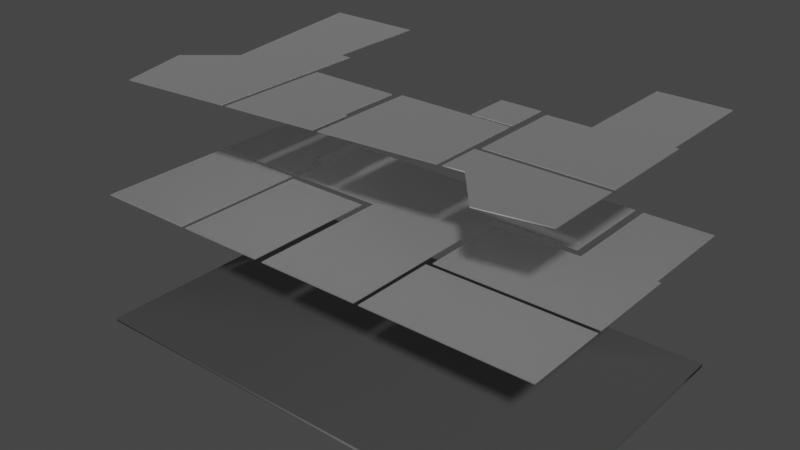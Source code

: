 # Source: floor.blend  (saved by Blender 2.90.8; exported with 4.5.12 LTS)
import bpy
from mathutils import Matrix  # noqa: F401  (used for matrix-valued properties, if any)

bpy.ops.wm.read_factory_settings(use_empty=True)
scene = bpy.context.scene
scene.name = 'Scene'

# ---- collections
col_collection = bpy.data.collections.new('Collection'); scene.collection.children.link(col_collection)

# ---- materials (node trees are filled in below, after node groups)
mat_wood = bpy.data.materials.new('Wood')
mat_wood.use_transparent_shadow = False
mat_wood.diffuse_color = (0.9804, 0.9804, 0.9804, 1.0)
mat_wood.roughness = 0.5528
mat_wood.specular_intensity = 1.0
mat_wood.metallic = 1.0
mat_concrete = bpy.data.materials.new('Concrete')
mat_concrete.use_transparent_shadow = False
mat_concrete.diffuse_color = (0.2784, 0.2784, 0.2784, 1.0)
mat_concrete.roughness = 0.5528
mat_concrete.specular_intensity = 1.0
mat_concrete.metallic = 0.9199

# ---- material node trees
mat_wood.use_nodes = True; mat_wood.node_tree.nodes.clear()
_N = mat_wood.node_tree.nodes; _L = mat_wood.node_tree.links
n0 = _N.new('ShaderNodeBsdfPrincipled'); n0.name = 'Principled BSDF'; n0.location = (10, 300)
n0.distribution = 'GGX'
n0.subsurface_method = 'BURLEY'
n0.inputs[0].default_value = (0.9804, 0.9804, 0.9804, 1.0)
n0.inputs[1].default_value = 1.0
n0.inputs[2].default_value = 0.5528
n0.inputs[3].default_value = 1.45
n0.inputs[13].default_value = 1.0
n0.inputs[27].default_value = (0.0, 0.0, 0.0, 1.0)
n0.inputs[28].default_value = 1.0
n1 = _N.new('ShaderNodeOutputMaterial'); n1.name = 'Material Output'; n1.location = (300, 300)
n2 = _N.new('ShaderNodeNormalMap'); n2.name = 'Normal Map'; n2.location = (-300, -300)
n2.label = 'Normal/Map'
_L.new(n0.outputs[0], n1.inputs[0])
_L.new(n2.outputs[0], n0.inputs[5])
n1.is_active_output = True
mat_concrete.use_nodes = True; mat_concrete.node_tree.nodes.clear()
_N = mat_concrete.node_tree.nodes; _L = mat_concrete.node_tree.links
n0 = _N.new('ShaderNodeBsdfPrincipled'); n0.name = 'Principled BSDF'; n0.location = (10, 300)
n0.distribution = 'GGX'
n0.subsurface_method = 'BURLEY'
n0.inputs[0].default_value = (0.2784, 0.2784, 0.2784, 1.0)
n0.inputs[1].default_value = 0.9199
n0.inputs[2].default_value = 0.5528
n0.inputs[3].default_value = 1.45
n0.inputs[13].default_value = 1.0
n0.inputs[27].default_value = (0.0, 0.0, 0.0, 1.0)
n0.inputs[28].default_value = 1.0
n1 = _N.new('ShaderNodeOutputMaterial'); n1.name = 'Material Output'; n1.location = (300, 300)
n2 = _N.new('ShaderNodeNormalMap'); n2.name = 'Normal Map'; n2.location = (-300, -300)
n2.label = 'Normal/Map'
_L.new(n0.outputs[0], n1.inputs[0])
_L.new(n2.outputs[0], n0.inputs[5])
n1.is_active_output = True

# ---- world
world_world = bpy.data.worlds.new('World'); scene.world = world_world
world_world.use_nodes = True; world_world.node_tree.nodes.clear()
_N = world_world.node_tree.nodes; _L = world_world.node_tree.links
n0 = _N.new('ShaderNodeOutputWorld'); n0.name = 'World Output'; n0.location = (300, 300)
n1 = _N.new('ShaderNodeBackground'); n1.name = 'Background'; n1.location = (10, 300)
n1.inputs[0].default_value = (0.05088, 0.05088, 0.05088, 1.0)
_L.new(n1.outputs[0], n0.inputs[0])
n0.is_active_output = True
world_world.color = (0.05088, 0.05088, 0.05088)
world_world.use_sun_shadow = False
world_world.sun_shadow_jitter_overblur = 0.0

# ---- meshes
me_object_1 = bpy.data.meshes.new('Object_1')
me_object_1.from_pydata([(29.41, 18.7, 15.82), (29.41, 18.7, 15.84), (31.53, 18.7, 15.82), (31.53, 18.7, 15.84), (31.53, 18.7, 15.82), (31.53, 18.7, 15.84), (31.53, 21.08, 15.82), (31.53, 21.08, 15.84), (31.53, 21.08, 15.82), (31.53, 21.08, 15.84), (29.03, 21.08, 15.82), (29.03, 21.08, 15.84), (29.03, 21.08, 15.82), (29.03, 21.08, 15.84), (29.03, 19.85, 15.82), (29.03, 19.85, 15.84), (29.03, 19.85, 15.82), (29.03, 19.85, 15.84), (24.62, 19.85, 15.82), (24.62, 19.85, 15.84), (24.62, 19.85, 15.82), (24.62, 19.85, 15.84), (24.62, 17.65, 15.82), (24.62, 17.65, 15.84), (24.62, 17.65, 15.82), (24.62, 17.65, 15.84), (26.94, 17.65, 15.82), (26.94, 17.65, 15.84), (26.94, 17.65, 15.82), (26.94, 17.65, 15.84), (26.94, 14.21, 15.82), (26.94, 14.21, 15.84), (26.94, 14.21, 15.82), (26.94, 14.21, 15.84), (29.41, 14.21, 15.82), (29.41, 14.21, 15.84), (29.41, 14.21, 15.82), (29.41, 14.21, 15.84), (29.41, 18.7, 15.82), (29.41, 18.7, 15.84), (31.53, 21.08, 15.82), (29.41, 18.7, 15.82), (31.53, 18.7, 15.82), (29.03, 21.08, 15.82), (29.03, 19.85, 15.82), (24.62, 19.85, 15.82), (24.62, 17.65, 15.82), (26.94, 17.65, 15.82), (26.94, 14.21, 15.82), (29.41, 14.21, 15.82), (31.53, 21.08, 15.84), (29.41, 18.7, 15.84), (31.53, 18.7, 15.84), (29.03, 21.08, 15.84), (29.03, 19.85, 15.84), (24.62, 19.85, 15.84), (24.62, 17.65, 15.84), (26.94, 17.65, 15.84), (26.94, 14.21, 15.84), (29.41, 14.21, 15.84)], [], [(1, 0, 2, 3), (5, 4, 6, 7), (9, 8, 10, 11), (13, 12, 14, 15), (17, 16, 18, 19), (21, 20, 22, 23), (25, 24, 26, 27), (29, 28, 30, 31), (33, 32, 34, 35), (37, 36, 38, 39), (42, 44, 43, 40), (42, 41, 44), (49, 48, 47, 41), (47, 45, 44), (45, 47, 46), (44, 41, 47), (52, 50, 53, 54), (52, 54, 51), (59, 51, 57, 58), (57, 54, 55), (55, 56, 57), (54, 57, 51)])
me_object_1.polygons.foreach_set('use_smooth', [True] * 22)
_uv = me_object_1.uv_layers.new(name='UVMap')
_uv.uv.foreach_set('vector', [0.4985, 0.008708, 0.4985, 0.00762, 0.6524, 0.00762, 0.6524, 0.008708, 0.4985, 0.001089, 0.4985, 0.0, 0.6713, 0.0, 0.6713, 0.001089, 0.4985, 0.003266, 0.4985, 0.002177, 0.68, 0.002177, 0.68, 0.003266, 0.4985, 0.00762, 0.4985, 0.006531, 0.5878, 0.006531, 0.5878, 0.00762, 0.4985, 0.005443, 0.4985, 0.004354, 0.8186, 0.004354, 0.8186, 0.005443, 0.4985, 0.009797, 0.4985, 0.008708, 0.6582, 0.008708, 0.6582, 0.009797, 0.4985, 0.01089, 0.4985, 0.009797, 0.6665, 0.009797, 0.6665, 0.01089, 0.4985, 0.004354, 0.4985, 0.003266, 0.7482, 0.003266, 0.7482, 0.004354, 0.4985, 0.002177, 0.4985, 0.001089, 0.6781, 0.001089, 0.6781, 0.002177, 0.4985, 0.006531, 0.4985, 0.005443, 0.8244, 0.005443, 0.8244, 0.006531, 0.4985, 0.1831, 0.6794, 0.09986, 0.6794, 0.01089, 0.4985, 0.01089, 0.4985, 0.1831, 0.6519, 0.1831, 0.6794, 0.09986, 0.6519, 0.508, 0.831, 0.508, 0.831, 0.2591, 0.6519, 0.1831, 0.831, 0.2591, 0.9985, 0.09986, 0.6794, 0.09986, 0.9985, 0.09986, 0.831, 0.2591, 0.9985, 0.2591, 0.6794, 0.09986, 0.6519, 0.1831, 0.831, 0.2591, 0.3248, 0.0, 0.4971, 0.0, 0.4971, 0.1814, 0.4081, 0.1814, 0.3248, 0.0, 0.4081, 0.1814, 0.3248, 0.1539, 0.0, 0.1539, 0.3248, 0.1539, 0.2489, 0.3335, 0.0, 0.3335, 0.2489, 0.3335, 0.4081, 0.1814, 0.4081, 0.5015, 0.4081, 0.5015, 0.2489, 0.5015, 0.2489, 0.3335, 0.4081, 0.1814, 0.2489, 0.3335, 0.3248, 0.1539])
me_object_1.materials.append(mat_wood)
me_object_1.use_remesh_fix_poles = True
me_object_1.use_remesh_preserve_attributes = False
me_object_1.use_mirror_vertex_groups = False
me_object_1.update()
me_object_1.normals_split_custom_set([tuple(v) for v in zip(*[iter([0.0, -1.0, 0.0, 0.0, -1.0, 0.0, 0.0, -1.0, 0.0, 0.0, -1.0, 0.0, 1.0, 0.0, 0.0, 1.0, 0.0, 0.0, 1.0, 0.0, 0.0, 1.0, 0.0, 0.0, 0.0, 1.0, 0.0, 0.0, 1.0, 0.0, 0.0, 1.0, 0.0, 0.0, 1.0, 0.0, -1.0, 0.0, 0.0, -1.0, 0.0, 0.0, -1.0, 0.0, 0.0, -1.0, 0.0, 0.0, 0.0, 1.0, 0.0, 0.0, 1.0, 0.0, 0.0, 1.0, 0.0, 0.0, 1.0, 0.0, -1.0, 0.0, 0.0, -1.0, 0.0, 0.0, -1.0, 0.0, 0.0, -1.0, 0.0, 0.0, 0.0, -1.0, 0.0, 0.0, -1.0, 0.0, 0.0, -1.0, 0.0, 0.0, -1.0, 0.0, -1.0, 0.0, 0.0, -1.0, 0.0, 0.0, -1.0, 0.0, 0.0, -1.0, 0.0, 0.0, 0.0, -1.0, 0.0, 0.0, -1.0, 0.0, 0.0, -1.0, 0.0, 0.0, -1.0, 0.0, 1.0, 0.0, 0.0, 1.0, 0.0, 0.0, 1.0, 0.0, 0.0, 1.0, 0.0, 0.0, -3.066e-07, 0.0, -1.0, -1.796e-07, 0.0, -1.0, -4.227e-07, 0.0, -1.0, -4.227e-07, 0.0, -1.0, -3.066e-07, 0.0, -1.0, 4.825e-08, 0.0, -1.0, -1.796e-07, 0.0, -1.0, 1.944e-07, 0.0, -1.0, 1.944e-07, 0.0, -1.0, 8.134e-08, 0.0, -1.0, 4.825e-08, 0.0, -1.0, 8.134e-08, 0.0, -1.0, 0.0, 0.0, -1.0, -1.796e-07, 0.0, -1.0, 0.0, 0.0, -1.0, 8.134e-08, 0.0, -1.0, 0.0, 0.0, -1.0, -1.796e-07, 0.0, -1.0, 4.825e-08, 0.0, -1.0, 8.134e-08, 0.0, -1.0, -3.066e-07, 0.0, 1.0, -4.227e-07, 0.0, 1.0, -4.227e-07, 0.0, 1.0, 8.961e-08, 0.0, 1.0, -3.066e-07, 0.0, 1.0, 8.961e-08, 0.0, 1.0, 4.122e-07, 0.0, 1.0, 0.0, 0.0, 1.0, 4.122e-07, 0.0, 1.0, 1.019e-07, 0.0, 1.0, 0.0, 0.0, 1.0, 1.019e-07, 0.0, 1.0, 8.961e-08, 0.0, 1.0, 0.0, 0.0, 1.0, 0.0, 0.0, 1.0, 0.0, 0.0, 1.0, 1.019e-07, 0.0, 1.0, 8.961e-08, 0.0, 1.0, 1.019e-07, 0.0, 1.0, 4.122e-07, 0.0, 1.0])] * 3)])
me_object_3 = bpy.data.meshes.new('Object_3')
me_object_3.from_pydata([(31.73, 21.08, 18.64), (31.73, 21.08, 18.62), (33.4, 21.08, 18.64), (33.4, 21.08, 18.62), (33.4, 21.08, 18.64), (33.4, 21.08, 18.62), (33.4, 18.63, 18.64), (33.4, 18.63, 18.62), (33.4, 18.63, 18.64), (33.4, 18.63, 18.62), (31.73, 18.63, 18.64), (31.73, 18.63, 18.62), (31.73, 18.63, 18.64), (31.73, 18.63, 18.62), (31.73, 21.08, 18.64), (31.73, 21.08, 18.62), (33.4, 18.63, 18.64), (33.4, 21.08, 18.64), (31.73, 18.63, 18.64), (31.73, 21.08, 18.64), (33.4, 18.63, 18.62), (33.4, 21.08, 18.62), (31.73, 18.63, 18.62), (31.73, 21.08, 18.62)], [], [(1, 0, 2, 3), (5, 4, 6, 7), (9, 8, 10, 11), (13, 12, 14, 15), (17, 19, 18, 16), (21, 20, 22, 23)])
me_object_3.polygons.foreach_set('use_smooth', [True] * 6)
_uv = me_object_3.uv_layers.new(name='UVMap')
_uv.uv.foreach_set('vector', [0.0, 0.0, 0.004478, 0.0, 0.004478, 0.5, 0.0, 0.5, 0.01343, 0.0, 0.01791, 0.0, 0.01791, 0.7323, 0.01343, 0.7323, 0.004478, 0.0, 0.008955, 0.0, 0.008955, 0.5, 0.004478, 0.5, 0.008955, 0.0, 0.01343, 0.0, 0.01343, 0.7323, 0.008955, 0.7323, 0.2485, 0.4868, 0.2485, 0.05651, 0.8787, 0.05651, 0.8787, 0.4868, 0.01791, 0.0, 0.7488, 0.0, 0.7488, 0.4985, 0.01791, 0.4985])
me_object_3.materials.append(mat_wood)
me_object_3.use_remesh_fix_poles = True
me_object_3.use_remesh_preserve_attributes = False
me_object_3.use_mirror_vertex_groups = False
me_object_3.update()
me_object_3.normals_split_custom_set([tuple(v) for v in zip(*[iter([0.0, 1.0, 0.0, 0.0, 1.0, 0.0, 0.0, 1.0, 0.0, 0.0, 1.0, 0.0, 1.0, 0.0, 0.0, 1.0, 0.0, 0.0, 1.0, 0.0, 0.0, 1.0, 0.0, 0.0, 0.0, -1.0, 0.0, 0.0, -1.0, 0.0, 0.0, -1.0, 0.0, 0.0, -1.0, 0.0, -1.0, 0.0, 0.0, -1.0, 0.0, 0.0, -1.0, 0.0, 0.0, -1.0, 0.0, 0.0, 0.0, 0.0, 1.0, 0.0, 0.0, 1.0, 0.0, 0.0, 1.0, 0.0, 0.0, 1.0, 0.0, 0.0, -1.0, 0.0, 0.0, -1.0, 0.0, 0.0, -1.0, 0.0, 0.0, -1.0])] * 3)])
me_object_4 = bpy.data.meshes.new('Object_4')
me_object_4.from_pydata([(31.73, 18.63, 18.64), (31.73, 18.63, 18.62), (33.48, 18.63, 18.64), (33.48, 18.63, 18.62), (33.48, 18.63, 18.64), (33.48, 18.63, 18.62), (33.48, 16.36, 18.64), (33.48, 16.36, 18.62), (33.48, 16.36, 18.64), (33.48, 16.36, 18.62), (30.71, 16.36, 18.64), (30.71, 16.36, 18.62), (30.71, 16.36, 18.64), (30.71, 16.36, 18.62), (30.71, 18.5, 18.64), (30.71, 18.5, 18.62), (30.71, 18.5, 18.64), (30.71, 18.5, 18.62), (31.73, 18.5, 18.64), (31.73, 18.5, 18.62), (31.73, 18.5, 18.64), (31.73, 18.5, 18.62), (31.73, 18.63, 18.64), (31.73, 18.63, 18.62), (33.48, 16.36, 18.64), (33.48, 18.63, 18.64), (30.71, 16.36, 18.64), (31.73, 18.63, 18.64), (30.71, 18.5, 18.64), (31.73, 18.5, 18.64), (33.48, 16.36, 18.62), (33.48, 18.63, 18.62), (30.71, 16.36, 18.62), (31.73, 18.63, 18.62), (30.71, 18.5, 18.62), (31.73, 18.5, 18.62)], [], [(1, 0, 2, 3), (5, 4, 6, 7), (9, 8, 10, 11), (13, 12, 14, 15), (17, 16, 18, 19), (21, 20, 22, 23), (25, 29, 24), (26, 24, 29), (27, 29, 25), (26, 29, 28), (31, 30, 35), (32, 35, 30), (33, 31, 35), (32, 34, 35)])
me_object_4.polygons.foreach_set('use_smooth', [True] * 14)
_uv = me_object_4.uv_layers.new(name='UVMap')
_uv.uv.foreach_set('vector', [0.0, 0.009852, 0.0, 0.006568, 0.3842, 0.006568, 0.3842, 0.009852, 0.9934, 0.0, 0.9967, 0.0, 0.9967, 0.4967, 0.9934, 0.4967, 0.9967, 0.0, 1.0, 0.0, 1.0, 0.6076, 0.9967, 0.6076, 0.0, 0.01314, 0.0, 0.009852, 0.47, 0.009852, 0.47, 0.01314, 0.0, 0.006568, 0.0, 0.003284, 0.2233, 0.003284, 0.2233, 0.006568, 0.0, 0.003284, 0.0, 0.0, 0.02673, 0.0, 0.02673, 0.003284, 0.7459, 0.07179, 0.7125, 0.5526, 0.1244, 0.07179, 0.1244, 0.8321, 0.1244, 0.07179, 0.7125, 0.5526, 0.7459, 0.5526, 0.7125, 0.5526, 0.7459, 0.07179, 0.1244, 0.8321, 0.7125, 0.5526, 0.7125, 0.8321, 0.0, 0.01314, 0.4953, 0.01314, 0.02665, 0.3965, 0.4953, 0.6192, 0.02665, 0.3965, 0.4953, 0.01314, 0.0, 0.3965, 0.0, 0.01314, 0.02665, 0.3965, 0.4953, 0.6192, 0.02665, 0.6192, 0.02665, 0.3965])
me_object_4.materials.append(mat_wood)
me_object_4.use_remesh_fix_poles = True
me_object_4.use_remesh_preserve_attributes = False
me_object_4.use_mirror_vertex_groups = False
me_object_4.update()
me_object_4.normals_split_custom_set([tuple(v) for v in zip(*[iter([0.0, 1.0, 0.0, 0.0, 1.0, 0.0, 0.0, 1.0, 0.0, 0.0, 1.0, 0.0, 1.0, 0.0, 0.0, 1.0, 0.0, 0.0, 1.0, 0.0, 0.0, 1.0, 0.0, 0.0, 0.0, -1.0, 0.0, 0.0, -1.0, 0.0, 0.0, -1.0, 0.0, 0.0, -1.0, 0.0, -1.0, 0.0, 0.0, -1.0, 0.0, 0.0, -1.0, 0.0, 0.0, -1.0, 0.0, 0.0, 0.0, 1.0, 0.0, 0.0, 1.0, 0.0, 0.0, 1.0, 0.0, 0.0, 1.0, 0.0, -1.0, 0.0, 0.0, -1.0, 0.0, 0.0, -1.0, 0.0, 0.0, -1.0, 0.0, 0.0, 0.0, 0.0, 1.0, 0.0, 0.0, 1.0, 0.0, 0.0, 1.0, 0.0, 0.0, 1.0, 0.0, 0.0, 1.0, 0.0, 0.0, 1.0, 0.0, 0.0, 1.0, 0.0, 0.0, 1.0, 0.0, 0.0, 1.0, 0.0, 0.0, 1.0, 0.0, 0.0, 1.0, 0.0, 0.0, 1.0, -1.831e-06, 0.0, -1.0, -8.361e-07, 0.0, -1.0, -3.883e-07, 0.0, -1.0, 0.0, 0.0, -1.0, -3.883e-07, 0.0, -1.0, -8.361e-07, 0.0, -1.0, 0.0, 0.0, -1.0, -1.831e-06, 0.0, -1.0, -3.883e-07, 0.0, -1.0, 0.0, 0.0, -1.0, 0.0, 0.0, -1.0, -3.883e-07, 0.0, -1.0])] * 3)])
me_object_5 = bpy.data.meshes.new('Object_5')
me_object_5.from_pydata([(27.84, 15.02, 18.64), (27.84, 15.02, 18.62), (30.51, 15.27, 18.64), (30.51, 15.27, 18.62), (27.84, 17.53, 18.64), (27.84, 17.53, 18.62), (27.84, 15.02, 18.62), (27.84, 15.02, 18.64), (27.84, 17.53, 18.64), (27.84, 17.53, 18.62), (30.51, 17.53, 18.64), (30.51, 17.53, 18.62), (30.51, 17.53, 18.64), (30.51, 17.53, 18.62), (30.51, 15.27, 18.64), (30.51, 15.27, 18.62), (27.84, 17.53, 18.64), (30.51, 15.27, 18.64), (30.51, 17.53, 18.64), (27.84, 15.02, 18.64), (27.84, 17.53, 18.62), (30.51, 15.27, 18.62), (30.51, 17.53, 18.62), (27.84, 15.02, 18.62)], [], [(1, 3, 2, 0), (7, 4, 5, 6), (9, 8, 10, 11), (15, 13, 12, 14), (19, 17, 18, 16), (23, 20, 22, 21)])
me_object_5.polygons.foreach_set('use_smooth', [True] * 6)
_uv = me_object_5.uv_layers.new(name='UVMap')
_uv.uv.foreach_set('vector', [0.008966, 0.0, 0.008966, 0.5353, 0.01195, 0.5353, 0.01195, 0.0, 0.005977, 0.001547, 0.005977, 0.5015, 0.002989, 0.5015, 0.002989, 0.001547, 0.005977, 0.0, 0.008966, 0.0, 0.008966, 0.533, 0.005977, 0.533, 0.0, 0.4505, 0.0, 0.0, 0.002989, 0.0, 0.002989, 0.4505, 0.8769, 0.6654, 0.3029, 0.6121, 0.3029, 0.1269, 0.8769, 0.1269, 0.01195, 0.4985, 0.01195, 0.0, 0.5435, 0.0, 0.5435, 0.4491])
me_object_5.materials.append(mat_wood)
me_object_5.use_remesh_fix_poles = True
me_object_5.use_remesh_preserve_attributes = False
me_object_5.use_mirror_vertex_groups = False
me_object_5.update()
me_object_5.normals_split_custom_set([tuple(v) for v in zip(*[iter([0.09255, -0.9957, 0.0, 0.09255, -0.9957, 0.0, 0.09255, -0.9957, 0.0, 0.09255, -0.9957, 0.0, -1.0, 0.0, 0.0, -1.0, 0.0, 0.0, -1.0, 0.0, 0.0, -1.0, 0.0, 0.0, 0.0, 1.0, 0.0, 0.0, 1.0, 0.0, 0.0, 1.0, 0.0, 0.0, 1.0, 0.0, 1.0, 0.0, 0.0, 1.0, 0.0, 0.0, 1.0, 0.0, 0.0, 1.0, 0.0, 0.0, 0.0, 0.0, 1.0, 0.0, 0.0, 1.0, 0.0, 0.0, 1.0, 0.0, 0.0, 1.0, 0.0, 0.0, -1.0, 0.0, 0.0, -1.0, 0.0, 0.0, -1.0, 0.0, 0.0, -1.0])] * 3)])
me_object_6 = bpy.data.meshes.new('Object_6')
me_object_6.from_pydata([(25.52, 14.81, 18.64), (25.52, 14.81, 18.62), (27.72, 15.01, 18.64), (27.72, 15.01, 18.62), (25.52, 17.45, 18.64), (25.52, 17.45, 18.62), (25.52, 14.81, 18.62), (25.52, 14.81, 18.64), (25.52, 17.45, 18.64), (25.52, 17.45, 18.62), (27.64, 17.45, 18.64), (27.64, 17.45, 18.62), (27.64, 17.45, 18.64), (27.64, 17.45, 18.62), (27.64, 15.98, 18.64), (27.64, 15.98, 18.62), (27.64, 15.98, 18.64), (27.64, 15.98, 18.62), (27.72, 15.98, 18.64), (27.72, 15.98, 18.62), (27.72, 15.98, 18.64), (27.72, 15.98, 18.62), (27.72, 15.01, 18.64), (27.72, 15.01, 18.62), (25.52, 17.45, 18.64), (25.52, 14.81, 18.64), (27.72, 15.01, 18.64), (27.64, 17.45, 18.64), (27.64, 15.98, 18.64), (27.72, 15.98, 18.64), (25.52, 17.45, 18.62), (25.52, 14.81, 18.62), (27.72, 15.01, 18.62), (27.64, 17.45, 18.62), (27.64, 15.98, 18.62), (27.72, 15.98, 18.62)], [], [(1, 3, 2, 0), (5, 6, 7, 4), (9, 8, 10, 11), (13, 12, 14, 15), (17, 16, 18, 19), (21, 20, 22, 23), (25, 28, 27, 24), (26, 29, 28), (25, 26, 28), (31, 30, 33, 34), (32, 34, 35), (31, 34, 32)])
me_object_6.polygons.foreach_set('use_smooth', [True] * 12)
_uv = me_object_6.uv_layers.new(name='UVMap')
_uv.uv.foreach_set('vector', [0.9932, 0.0, 0.9932, 0.4987, 0.9966, 0.4987, 0.9966, 0.0, 0.9966, 0.6009, 0.9966, 0.00139, 1.0, 0.00139, 1.0, 0.6009, 0.0, 0.01357, 0.0, 0.01018, 0.4796, 0.01018, 0.4796, 0.01357, 0.0, 0.01018, 0.0, 0.006787, 0.3326, 0.006787, 0.3326, 0.01018, 0.0, 0.003394, 0.0, 0.0, 0.01697, 0.0, 0.01697, 0.003394, 0.0, 0.006787, 0.0, 0.003394, 0.2207, 0.003394, 0.2207, 0.006787, 0.8788, 0.8246, 0.3197, 0.5135, 0.3197, 0.1258, 0.8788, 0.1258, 0.3, 0.7708, 0.3, 0.5135, 0.3197, 0.5135, 0.8788, 0.8246, 0.3, 0.7708, 0.3197, 0.5135, 0.0, 0.6116, 0.0, 0.01357, 0.4782, 0.01357, 0.4782, 0.3453, 0.4951, 0.5655, 0.4782, 0.3453, 0.4951, 0.3453, 0.0, 0.6116, 0.4782, 0.3453, 0.4951, 0.5655])
me_object_6.materials.append(mat_wood)
me_object_6.use_remesh_fix_poles = True
me_object_6.use_remesh_preserve_attributes = False
me_object_6.use_mirror_vertex_groups = False
me_object_6.update()
me_object_6.normals_split_custom_set([tuple(v) for v in zip(*[iter([0.09255, -0.9957, 0.0, 0.09255, -0.9957, 0.0, 0.09255, -0.9957, 0.0, 0.09255, -0.9957, 0.0, -1.0, 0.0, 0.0, -1.0, 0.0, 0.0, -1.0, 0.0, 0.0, -1.0, 0.0, 0.0, 0.0, 1.0, 0.0, 0.0, 1.0, 0.0, 0.0, 1.0, 0.0, 0.0, 1.0, 0.0, 1.0, 0.0, 0.0, 1.0, 0.0, 0.0, 1.0, 0.0, 0.0, 1.0, 0.0, 0.0, 0.0, 1.0, 0.0, 0.0, 1.0, 0.0, 0.0, 1.0, 0.0, 0.0, 1.0, 0.0, 1.0, 0.0, 0.0, 1.0, 0.0, 0.0, 1.0, 0.0, 0.0, 1.0, 0.0, 0.0, 0.0, 0.0, 1.0, 0.0, 0.0, 1.0, 0.0, 0.0, 1.0, 0.0, 0.0, 1.0, 0.0, 0.0, 1.0, 0.0, 0.0, 1.0, 0.0, 0.0, 1.0, 0.0, 0.0, 1.0, 0.0, 0.0, 1.0, 0.0, 0.0, 1.0, 1.825e-07, 0.0, -1.0, -4.368e-07, 0.0, -1.0, -4.368e-07, 0.0, -1.0, 2.351e-07, 0.0, -1.0, 1.687e-06, 0.0, -1.0, 2.351e-07, 0.0, -1.0, 0.0, 0.0, -1.0, 1.825e-07, 0.0, -1.0, 2.351e-07, 0.0, -1.0, 1.687e-06, 0.0, -1.0])] * 3)])
me_object_7 = bpy.data.meshes.new('Object_7')
me_object_7.from_pydata([(30.63, 15.28, 18.62), (31.09, 15.32, 18.64), (31.09, 15.32, 18.62), (31.09, 15.32, 18.64), (31.09, 15.32, 18.63), (31.09, 15.32, 18.63), (30.63, 15.28, 18.64), (31.99, 14.26, 18.62), (33.48, 14.52, 18.62), (31.99, 14.26, 18.64), (31.99, 14.26, 18.64), (31.99, 14.26, 18.63), (31.99, 14.26, 18.63), (33.48, 14.52, 18.64), (31.99, 14.26, 18.64), (31.77, 14.52, 18.64), (31.54, 14.79, 18.64), (31.32, 15.06, 18.64), (31.09, 15.32, 18.64), (31.99, 14.26, 18.64), (31.77, 14.52, 18.64), (31.54, 14.79, 18.64), (31.32, 15.06, 18.64), (31.09, 15.32, 18.64), (31.99, 14.26, 18.63), (31.77, 14.52, 18.63), (31.54, 14.79, 18.63), (31.32, 15.06, 18.63), (31.09, 15.32, 18.63), (31.99, 14.26, 18.63), (31.77, 14.52, 18.63), (31.54, 14.79, 18.63), (31.32, 15.06, 18.63), (31.09, 15.32, 18.63), (31.99, 14.26, 18.62), (31.77, 14.52, 18.62), (31.54, 14.79, 18.62), (31.32, 15.06, 18.62), (31.09, 15.32, 18.62), (30.63, 16.24, 18.64), (30.63, 16.24, 18.62), (33.48, 16.24, 18.64), (33.48, 16.24, 18.62), (33.48, 16.24, 18.64), (33.48, 16.24, 18.62), (33.48, 14.52, 18.64), (33.48, 14.52, 18.62), (30.63, 16.24, 18.64), (30.63, 16.24, 18.62), (30.63, 15.28, 18.62), (30.63, 15.28, 18.64), (33.48, 16.24, 18.64), (31.09, 15.32, 18.64), (30.63, 15.28, 18.64), (33.48, 14.52, 18.64), (31.99, 14.26, 18.64), (31.77, 14.52, 18.64), (31.54, 14.79, 18.64), (31.32, 15.06, 18.64), (30.63, 16.24, 18.64), (33.48, 16.24, 18.62), (31.09, 15.32, 18.62), (30.63, 15.28, 18.62), (33.48, 14.52, 18.62), (31.99, 14.26, 18.62), (31.77, 14.52, 18.62), (31.54, 14.79, 18.62), (31.32, 15.06, 18.62), (30.63, 16.24, 18.62)], [], [(0, 4, 3, 6), (1, 6, 3), (0, 2, 5), (0, 5, 4), (8, 12, 7), (8, 11, 12), (10, 11, 13), (8, 13, 11), (10, 13, 9), (26, 25, 20, 21), (27, 26, 21, 22), (31, 30, 25, 26), (32, 31, 26, 27), (15, 20, 19, 14), (24, 19, 20, 25), (25, 30, 29, 24), (20, 15, 16, 21), (17, 22, 21, 16), (18, 23, 22, 17), (23, 28, 27, 22), (30, 35, 34, 29), (31, 36, 35, 30), (36, 31, 32, 37), (28, 33, 32, 27), (37, 32, 33, 38), (40, 39, 41, 42), (43, 45, 46, 44), (50, 47, 48, 49), (53, 52, 59), (51, 52, 58), (51, 59, 52), (54, 51, 57), (58, 57, 51), (55, 54, 56), (57, 56, 54), (62, 68, 61), (60, 67, 61), (60, 61, 68), (63, 66, 60), (67, 60, 66), (64, 65, 63), (66, 63, 65)])
me_object_7.polygons.foreach_set('use_smooth', [True] * 42)
_uv = me_object_7.uv_layers.new(name='UVMap')
_uv.uv.foreach_set('vector', [0.0, 0.003754, 0.1152, 0.001877, 0.1152, 0.0009386, 0.0, 0.0, 0.1152, 0.0, 0.0, 0.0, 0.1152, 0.0009386, 0.0, 0.003754, 0.1152, 0.003754, 0.1152, 0.002816, 0.0, 0.003754, 0.1152, 0.002816, 0.1152, 0.001877, 0.3841, 0.01126, 0.003803, 0.0122, 0.003803, 0.01126, 0.3841, 0.01126, 0.003803, 0.01314, 0.003803, 0.0122, 0.003803, 0.01408, 0.003803, 0.01314, 0.3841, 0.01502, 0.3841, 0.01126, 0.3841, 0.01502, 0.003803, 0.01314, 0.003803, 0.01408, 0.3841, 0.01502, 0.003803, 0.01502, 0.1744, 0.009386, 0.2616, 0.009386, 0.2616, 0.008447, 0.1744, 0.008447, 0.0872, 0.009386, 0.1744, 0.009386, 0.1744, 0.008447, 0.0872, 0.008447, 0.1744, 0.01032, 0.2616, 0.01032, 0.2616, 0.009386, 0.1744, 0.009386, 0.0872, 0.01032, 0.1744, 0.01032, 0.1744, 0.009386, 0.0872, 0.009386, 0.2616, 0.007509, 0.2616, 0.008447, 0.3488, 0.008447, 0.3488, 0.007509, 0.3488, 0.009386, 0.3488, 0.008447, 0.2616, 0.008447, 0.2616, 0.009386, 0.2616, 0.009386, 0.2616, 0.01032, 0.3488, 0.01032, 0.3488, 0.009386, 0.2616, 0.008447, 0.2616, 0.007509, 0.1744, 0.007509, 0.1744, 0.008447, 0.0872, 0.007509, 0.0872, 0.008447, 0.1744, 0.008447, 0.1744, 0.007509, 0.0, 0.007509, 0.0, 0.008447, 0.0872, 0.008447, 0.0872, 0.007509, 0.0, 0.008447, 0.0, 0.009386, 0.0872, 0.009386, 0.0872, 0.008447, 0.2616, 0.01032, 0.2616, 0.01126, 0.3488, 0.01126, 0.3488, 0.01032, 0.1744, 0.01032, 0.1744, 0.01126, 0.2616, 0.01126, 0.2616, 0.01032, 0.1744, 0.01126, 0.1744, 0.01032, 0.0872, 0.01032, 0.0872, 0.01126, 0.0, 0.009386, 0.0, 0.01032, 0.0872, 0.01032, 0.0872, 0.009386, 0.0872, 0.01126, 0.0872, 0.01032, 0.0, 0.01032, 0.0, 0.01126, 0.003754, 0.01502, 0.007509, 0.01502, 0.007509, 0.7269, 0.003754, 0.7269, 0.003754, 0.01502, 0.003754, 0.4446, 0.0, 0.4446, 0.0, 0.01502, 0.0, 0.003754, 0.2397, 0.003754, 0.2397, 0.007509, 6.829e-16, 0.007509, 0.4058, 0.9781, 0.4202, 0.8228, 0.7302, 0.9781, 0.7302, 0.01261, 0.4202, 0.8228, 0.3298, 0.7469, 0.7302, 0.01261, 0.7302, 0.9781, 0.4202, 0.8228, 0.1487, 0.01261, 0.7302, 0.01261, 0.2394, 0.6711, 0.3298, 0.7469, 0.2394, 0.6711, 0.7302, 0.01261, 0.05854, 0.5193, 0.1487, 0.01261, 0.149, 0.5952, 0.2394, 0.6711, 0.149, 0.5952, 0.1487, 0.01261, 0.2633, 0.01502, 0.5023, 0.01502, 0.2739, 0.1295, 0.5023, 0.7269, 0.2073, 0.1855, 0.2739, 0.1295, 0.5023, 0.7269, 0.2739, 0.1295, 0.5023, 0.01502, 0.07395, 0.7269, 0.1407, 0.2414, 0.5023, 0.7269, 0.2073, 0.1855, 0.5023, 0.7269, 0.1407, 0.2414, 0.007509, 0.3533, 0.07411, 0.2973, 0.07395, 0.7269, 0.1407, 0.2414, 0.07395, 0.7269, 0.07411, 0.2973])
me_object_7.materials.append(mat_wood)
me_object_7.use_remesh_fix_poles = True
me_object_7.use_remesh_preserve_attributes = False
me_object_7.use_mirror_vertex_groups = False
me_object_7.update()
me_object_7.normals_split_custom_set([tuple(v) for v in zip(*[iter([0.09255, -0.9957, 0.0, 0.09257, -0.9957, 0.0, 0.09254, -0.9957, 0.0, 0.09255, -0.9957, 0.0, 0.09252, -0.9957, 0.0, 0.09255, -0.9957, 0.0, 0.09254, -0.9957, 0.0, 0.09255, -0.9957, 0.0, 0.09252, -0.9957, 0.0, 0.09256, -0.9957, 0.0, 0.09255, -0.9957, 0.0, 0.09256, -0.9957, 0.0, 0.09257, -0.9957, 0.0, 0.1753, -0.9845, 0.0, 0.1753, -0.9845, 0.0, 0.1753, -0.9845, 0.0, 0.1753, -0.9845, 0.0, 0.1753, -0.9845, 0.0, 0.1753, -0.9845, 0.0, 0.1753, -0.9845, 0.0, 0.1753, -0.9845, 0.0, 0.1753, -0.9845, 0.0, 0.1753, -0.9845, 0.0, 0.1753, -0.9845, 0.0, 0.1753, -0.9845, 0.0, 0.1753, -0.9845, 0.0, 0.1753, -0.9845, 0.0, 0.1753, -0.9845, 0.0, -0.7661, -0.6428, 0.0, -0.7661, -0.6428, 0.0, -0.7661, -0.6428, 0.0, -0.7661, -0.6428, 0.0, -0.7661, -0.6428, 0.0, -0.7661, -0.6428, 0.0, -0.7661, -0.6428, 0.0, -0.7661, -0.6428, 0.0, -0.7661, -0.6428, 0.0, -0.7661, -0.6428, 0.0, -0.7661, -0.6428, 0.0, -0.7661, -0.6428, 0.0, -0.7661, -0.6428, 0.0, -0.7661, -0.6428, 0.0, -0.7661, -0.6428, 0.0, -0.7661, -0.6428, 0.0, -0.7661, -0.6428, 0.0, -0.7661, -0.6428, 0.0, -0.7661, -0.6428, 0.0, -0.7661, -0.6428, 0.0, -0.7661, -0.6428, 0.0, -0.7661, -0.6428, 0.0, -0.7661, -0.6428, 0.0, -0.7661, -0.6428, 0.0, -0.7661, -0.6428, 0.0, -0.7661, -0.6428, 0.0, -0.7661, -0.6428, 0.0, -0.7661, -0.6428, 0.0, -0.7661, -0.6428, 0.0, -0.7661, -0.6428, 0.0, -0.7661, -0.6428, 0.0, -0.7661, -0.6428, 0.0, -0.7661, -0.6428, 0.0, -0.7661, -0.6428, 0.0, -0.7661, -0.6428, 0.0, -0.7661, -0.6428, 0.0, -0.7661, -0.6428, 0.0, -0.7661, -0.6428, 0.0, -0.7661, -0.6428, 0.0, -0.7661, -0.6428, 0.0, -0.7661, -0.6428, 0.0, -0.7661, -0.6428, 0.0, -0.7661, -0.6428, 0.0, -0.7661, -0.6428, 0.0, -0.7661, -0.6428, 0.0, -0.7661, -0.6428, 0.0, -0.7661, -0.6428, 0.0, -0.7661, -0.6428, 0.0, -0.7661, -0.6428, 0.0, -0.7661, -0.6428, 0.0, -0.7661, -0.6428, 0.0, -0.7661, -0.6428, 0.0, -0.7661, -0.6428, 0.0, -0.7661, -0.6428, 0.0, -0.7661, -0.6428, 0.0, -0.7661, -0.6428, 0.0, -0.7661, -0.6428, 0.0, -0.7661, -0.6428, 0.0, -0.7661, -0.6428, 0.0, -0.7661, -0.6428, 0.0, -0.7661, -0.6428, 0.0, -0.7661, -0.6428, 0.0, -0.7661, -0.6428, 0.0, -0.7661, -0.6428, 0.0, 0.0, 1.0, 0.0, 0.0, 1.0, 0.0, 0.0, 1.0, 0.0, 0.0, 1.0, 0.0, 1.0, 0.0, 0.0, 1.0, 0.0, 0.0, 1.0, 0.0, 0.0, 1.0, 0.0, 0.0, -1.0, 0.0, 0.0, -1.0, 0.0, 0.0, -1.0, 0.0, 0.0, -1.0, 0.0, 0.0, 0.0, 0.0, 1.0, -3.409e-07, 0.0, 1.0, 0.0, 0.0, 1.0, -9.63e-08, 0.0, 1.0, -3.409e-07, 0.0, 1.0, -6.371e-07, 0.0, 1.0, -9.63e-08, 0.0, 1.0, 0.0, 0.0, 1.0, -3.409e-07, 0.0, 1.0, 1.68e-07, 0.0, 1.0, -9.63e-08, 0.0, 1.0, 4.279e-07, 0.0, 1.0, -6.371e-07, 0.0, 1.0, 4.279e-07, 0.0, 1.0, -9.63e-08, 0.0, 1.0, 2.517e-07, 0.0, 1.0, 1.68e-07, 0.0, 1.0, 1.389e-06, 0.0, 1.0, 4.279e-07, 0.0, 1.0, 1.389e-06, 0.0, 1.0, 1.68e-07, 0.0, 1.0, 8.689e-06, 0.0, -1.0, 2.569e-06, 0.0, -1.0, 1.514e-06, 0.0, -1.0, -2.889e-07, 0.0, -1.0, -1.911e-06, 0.0, -1.0, 1.514e-06, 0.0, -1.0, -2.889e-07, 0.0, -1.0, 1.514e-06, 0.0, -1.0, 2.569e-06, 0.0, -1.0, -1.193e-08, 0.0, -1.0, 1.217e-07, 0.0, -1.0, -2.889e-07, 0.0, -1.0, -1.911e-06, 0.0, -1.0, -2.889e-07, 0.0, -1.0, 1.217e-07, 0.0, -1.0, -5.196e-07, 0.0, -1.0, 2.31e-07, 0.0, -1.0, -1.193e-08, 0.0, -1.0, 1.217e-07, 0.0, -1.0, -1.193e-08, 0.0, -1.0, 2.31e-07, 0.0, -1.0])] * 3)])
me_object_8 = bpy.data.meshes.new('Object_8')
me_object_8.from_pydata([(23.2, 18.63, 18.62), (23.2, 18.63, 18.64), (22.85, 21.08, 18.62), (22.85, 21.08, 18.64), (25.13, 21.08, 18.64), (25.13, 21.08, 18.62), (22.85, 21.08, 18.62), (22.85, 21.08, 18.64), (25.13, 21.08, 18.64), (25.13, 21.08, 18.62), (25.13, 18.63, 18.64), (25.13, 18.63, 18.62), (25.13, 18.63, 18.64), (25.13, 18.63, 18.62), (23.2, 18.63, 18.64), (23.2, 18.63, 18.62), (25.13, 18.63, 18.64), (22.85, 21.08, 18.64), (23.2, 18.63, 18.64), (25.13, 21.08, 18.64), (25.13, 18.63, 18.62), (22.85, 21.08, 18.62), (23.2, 18.63, 18.62), (25.13, 21.08, 18.62)], [], [(1, 3, 2, 0), (6, 7, 4, 5), (9, 8, 10, 11), (15, 13, 12, 14), (18, 16, 19), (19, 17, 18), (22, 23, 20), (23, 22, 21)])
me_object_8.polygons.foreach_set('use_smooth', [True] * 8)
_uv = me_object_8.uv_layers.new(name='UVMap')
_uv.uv.foreach_set('vector', [0.009882, 0.0, 0.009882, 0.5441, 0.01318, 0.5441, 0.01318, 0.0, 0.003294, 0.002218, 0.006588, 0.002218, 0.006588, 0.5022, 0.003294, 0.5022, 0.006588, 0.0, 0.009882, 0.0, 0.009882, 0.5388, 0.006588, 0.5388, 0.0, 0.4237, 0.0, 0.0, 0.003294, 0.0, 0.003294, 0.4237, 0.25, 0.1295, 0.8668, 0.1295, 0.8668, 0.9139, 0.8668, 0.9139, 0.1388, 0.9139, 0.25, 0.1295, 0.5505, 0.4224, 0.01318, 0.0, 0.5505, 0.0, 0.01318, 0.0, 0.5505, 0.4224, 0.01318, 0.4985])
me_object_8.materials.append(mat_wood)
me_object_8.use_remesh_fix_poles = True
me_object_8.use_remesh_preserve_attributes = False
me_object_8.use_mirror_vertex_groups = False
me_object_8.update()
me_object_8.normals_split_custom_set([tuple(v) for v in zip(*[iter([-0.9901, -0.1403, 0.0, -0.9901, -0.1403, 0.0, -0.9901, -0.1403, 0.0, -0.9901, -0.1403, 0.0, 8.377e-07, 1.0, 0.0, 8.377e-07, 1.0, 0.0, 8.377e-07, 1.0, 0.0, 8.377e-07, 1.0, 0.0, 1.0, 0.0, 0.0, 1.0, 0.0, 0.0, 1.0, 0.0, 0.0, 1.0, 0.0, 0.0, 0.0, -1.0, 0.0, 0.0, -1.0, 0.0, 0.0, -1.0, 0.0, 0.0, -1.0, 0.0, 0.0, 0.0, 1.0, 0.0, 0.0, 1.0, 0.0, 0.0, 1.0, 0.0, 0.0, 1.0, 0.0, 0.0, 1.0, 0.0, 0.0, 1.0, -6.441e-07, 0.0, -1.0, -7.864e-07, 0.0, -1.0, 0.0, 0.0, -1.0, -7.864e-07, 0.0, -1.0, -6.441e-07, 0.0, -1.0, -1.366e-06, 0.0, -1.0])] * 3)])
me_object_9 = bpy.data.meshes.new('Object_9')
me_object_9.from_pydata([(23.2, 18.63, 18.64), (23.2, 18.63, 18.62), (25.4, 18.63, 18.64), (25.4, 18.63, 18.62), (25.4, 18.63, 18.64), (25.4, 18.63, 18.62), (25.4, 14.8, 18.64), (25.4, 14.8, 18.62), (25.4, 14.8, 18.64), (25.4, 14.8, 18.62), (22.8, 14.55, 18.64), (22.8, 14.55, 18.62), (22.8, 14.55, 18.64), (22.8, 14.55, 18.62), (22.34, 16.29, 18.64), (22.34, 16.29, 18.62), (22.34, 16.29, 18.64), (22.34, 16.29, 18.62), (23.41, 17.18, 18.64), (23.41, 17.18, 18.62), (23.41, 17.18, 18.64), (23.41, 17.18, 18.62), (23.2, 18.63, 18.64), (23.2, 18.63, 18.62), (23.2, 18.63, 18.64), (25.4, 18.63, 18.64), (25.4, 14.8, 18.64), (22.8, 14.55, 18.64), (22.34, 16.29, 18.64), (23.41, 17.18, 18.64), (23.2, 18.63, 18.62), (25.4, 18.63, 18.62), (25.4, 14.8, 18.62), (22.8, 14.55, 18.62), (22.34, 16.29, 18.62), (23.41, 17.18, 18.62)], [], [(1, 0, 2, 3), (5, 4, 6, 7), (9, 8, 10, 11), (13, 12, 14, 15), (17, 16, 18, 19), (21, 20, 22, 23), (29, 28, 27), (26, 25, 29), (24, 29, 25), (27, 26, 29), (35, 33, 34), (32, 35, 31), (30, 31, 35), (33, 35, 32)])
me_object_9.polygons.foreach_set('use_smooth', [True] * 14)
_uv = me_object_9.uv_layers.new(name='UVMap')
_uv.uv.foreach_set('vector', [0.0, 0.009742, 0.0, 0.007306, 0.3579, 0.007306, 0.3579, 0.009742, 0.002435, 0.009742, 0.004871, 0.009742, 0.004871, 0.6314, 0.002435, 0.6314, 0.0, 0.009742, 0.002435, 0.009742, 0.002435, 0.435, 0.0, 0.435, 0.0, 0.007306, 0.0, 0.004871, 0.2919, 0.004871, 0.2919, 0.007306, 0.0, 0.002435, 0.0, 0.0, 0.2257, 0.0, 0.2257, 0.002435, 0.0, 0.004871, 0.0, 0.002435, 0.2365, 0.002435, 0.2365, 0.004871, 0.2613, 0.646, 8.671e-05, 0.4268, 0.1121, 8.671e-05, 0.752, 0.0605, 0.752, 0.9999, 0.2613, 0.646, 0.2112, 0.9999, 0.2613, 0.646, 0.752, 0.9999, 0.1121, 8.671e-05, 0.752, 0.0605, 0.2613, 0.646, 0.1772, 0.2434, 0.07879, 0.6699, 0.004871, 0.3881, 0.501, 0.63, 0.1772, 0.2434, 0.501, 0.009742, 0.1441, 0.009742, 0.501, 0.009742, 0.1772, 0.2434, 0.07879, 0.6699, 0.1772, 0.2434, 0.501, 0.63])
me_object_9.materials.append(mat_wood)
me_object_9.use_remesh_fix_poles = True
me_object_9.use_remesh_preserve_attributes = False
me_object_9.use_mirror_vertex_groups = False
me_object_9.update()
me_object_9.normals_split_custom_set([tuple(v) for v in zip(*[iter([0.0, 1.0, 0.0, 0.0, 1.0, 0.0, 0.0, 1.0, 0.0, 0.0, 1.0, 0.0, 1.0, 0.0, 0.0, 1.0, 0.0, 0.0, 1.0, 0.0, 0.0, 1.0, 0.0, 0.0, 0.09399, -0.9956, 0.0, 0.09399, -0.9956, 0.0, 0.09399, -0.9956, 0.0, 0.09399, -0.9956, 0.0, -0.9672, -0.254, 0.0, -0.9672, -0.254, 0.0, -0.9672, -0.254, 0.0, -0.9672, -0.254, 0.0, -0.6427, 0.7661, 0.0, -0.6427, 0.7661, 0.0, -0.6427, 0.7661, 0.0, -0.6427, 0.7661, 0.0, -0.9901, -0.1403, 0.0, -0.9901, -0.1403, 0.0, -0.9901, -0.1403, 0.0, -0.9901, -0.1403, 0.0, -1.654e-07, 0.0, 1.0, -3.376e-06, 0.0, 1.0, -9.423e-07, 0.0, 1.0, 4.175e-07, 0.0, 1.0, 6.001e-07, 0.0, 1.0, -1.654e-07, 0.0, 1.0, 0.0, 0.0, 1.0, -1.654e-07, 0.0, 1.0, 6.001e-07, 0.0, 1.0, -9.423e-07, 0.0, 1.0, 4.175e-07, 0.0, 1.0, -1.654e-07, 0.0, 1.0, -2.528e-07, 0.0, -1.0, -8.19e-07, 0.0, -1.0, 0.0, 0.0, -1.0, -6.601e-07, 0.0, -1.0, -2.528e-07, 0.0, -1.0, 0.0, 0.0, -1.0, 0.0, 0.0, -1.0, 0.0, 0.0, -1.0, -2.528e-07, 0.0, -1.0, -8.19e-07, 0.0, -1.0, -2.528e-07, 0.0, -1.0, -6.601e-07, 0.0, -1.0])] * 3)])
me_object_10 = bpy.data.meshes.new('Object_10')
me_object_10.from_pydata([(31.73, 18.58, 15.84), (31.73, 18.58, 15.82), (31.73, 21.08, 15.84), (31.73, 21.08, 15.82), (31.73, 21.08, 15.84), (31.73, 21.08, 15.82), (33.4, 21.08, 15.84), (33.4, 21.08, 15.82), (33.4, 21.08, 15.84), (33.4, 21.08, 15.82), (33.4, 18.58, 15.84), (33.4, 18.58, 15.82), (33.4, 18.58, 15.84), (33.4, 18.58, 15.82), (31.73, 18.58, 15.84), (31.73, 18.58, 15.82), (33.4, 18.58, 15.84), (33.4, 21.08, 15.84), (31.73, 18.58, 15.84), (31.73, 21.08, 15.84), (33.4, 18.58, 15.82), (33.4, 21.08, 15.82), (31.73, 18.58, 15.82), (31.73, 21.08, 15.82)], [], [(1, 0, 2, 3), (5, 4, 6, 7), (9, 8, 10, 11), (13, 12, 14, 15), (17, 19, 18, 16), (21, 20, 22, 23)])
me_object_10.polygons.foreach_set('use_smooth', [True] * 6)
_uv = me_object_10.uv_layers.new(name='UVMap')
_uv.uv.foreach_set('vector', [0.01343, 0.0, 0.01791, 0.0, 0.01791, 0.7464, 0.01343, 0.7464, 0.004478, 0.0, 0.008955, 0.0, 0.008955, 0.5, 0.004478, 0.5, 0.008955, 0.0, 0.01343, 0.0, 0.01343, 0.7464, 0.008955, 0.7464, 0.0, 0.0, 0.004478, 0.0, 0.004478, 0.5, 0.0, 0.5, 0.01791, 0.5, 0.01791, 0.9985, 0.7628, 0.9985, 0.7628, 0.5, 0.01791, 0.0, 0.7628, 0.0, 0.7628, 0.4985, 0.01791, 0.4985])
me_object_10.materials.append(mat_wood)
me_object_10.use_remesh_fix_poles = True
me_object_10.use_remesh_preserve_attributes = False
me_object_10.use_mirror_vertex_groups = False
me_object_10.update()
me_object_10.normals_split_custom_set([tuple(v) for v in zip(*[iter([-1.0, 0.0, 0.0, -1.0, 0.0, 0.0, -1.0, 0.0, 0.0, -1.0, 0.0, 0.0, 0.0, 1.0, 0.0, 0.0, 1.0, 0.0, 0.0, 1.0, 0.0, 0.0, 1.0, 0.0, 1.0, 0.0, 0.0, 1.0, 0.0, 0.0, 1.0, 0.0, 0.0, 1.0, 0.0, 0.0, 0.0, -1.0, 0.0, 0.0, -1.0, 0.0, 0.0, -1.0, 0.0, 0.0, -1.0, 0.0, 0.0, 0.0, 1.0, 0.0, 0.0, 1.0, 0.0, 0.0, 1.0, 0.0, 0.0, 1.0, 0.0, 0.0, -1.0, 0.0, 0.0, -1.0, 0.0, 0.0, -1.0, 0.0, 0.0, -1.0])] * 3)])
me_object_11 = bpy.data.meshes.new('Object_11')
me_object_11.from_pydata([(31.73, 18.58, 15.84), (31.73, 18.58, 15.82), (33.48, 18.58, 15.84), (33.48, 18.58, 15.82), (33.48, 18.58, 15.84), (33.48, 18.58, 15.82), (33.48, 16.36, 15.84), (33.48, 16.36, 15.82), (33.48, 16.36, 15.84), (33.48, 16.36, 15.82), (29.61, 16.36, 15.84), (29.61, 16.36, 15.82), (29.61, 16.36, 15.84), (29.61, 16.36, 15.82), (29.61, 18.5, 15.84), (29.61, 18.5, 15.82), (29.61, 18.5, 15.84), (29.61, 18.5, 15.82), (31.73, 18.5, 15.84), (31.73, 18.5, 15.82), (31.73, 18.5, 15.84), (31.73, 18.5, 15.82), (31.73, 18.58, 15.84), (31.73, 18.58, 15.82), (29.61, 16.36, 15.84), (33.48, 18.58, 15.84), (31.73, 18.58, 15.84), (33.48, 16.36, 15.84), (29.61, 18.5, 15.84), (31.73, 18.5, 15.84), (29.61, 16.36, 15.82), (33.48, 18.58, 15.82), (31.73, 18.58, 15.82), (33.48, 16.36, 15.82), (29.61, 18.5, 15.82), (31.73, 18.5, 15.82)], [], [(1, 0, 2, 3), (5, 4, 6, 7), (9, 8, 10, 11), (13, 12, 14, 15), (17, 16, 18, 19), (21, 20, 22, 23), (29, 28, 24), (27, 25, 29), (26, 29, 25), (24, 27, 29), (35, 30, 34), (33, 35, 31), (32, 31, 35), (30, 35, 33)])
me_object_11.polygons.foreach_set('use_smooth', [True] * 14)
_uv = me_object_11.uv_layers.new(name='UVMap')
_uv.uv.foreach_set('vector', [0.0, 0.006706, 0.0, 0.003353, 0.3923, 0.003353, 0.3923, 0.006706, 0.0, 0.01341, 0.003353, 0.01341, 0.003353, 0.5101, 0.0, 0.5101, 0.003353, 0.01341, 0.006706, 0.01341, 0.006706, 0.8782, 0.003353, 0.8782, 0.0, 0.01341, 0.0, 0.01006, 0.4799, 0.01006, 0.4799, 0.01341, 0.0, 0.01006, 0.0, 0.006706, 0.4739, 0.006706, 0.4739, 0.01006, 0.0, 0.003353, 0.0, 0.0, 0.01677, 0.0, 0.01677, 0.003353, 0.9818, 0.4739, 0.9818, 0.0, 0.5034, 0.0, 0.5034, 0.8663, 0.9985, 0.8663, 0.9818, 0.4739, 0.9985, 0.4739, 0.9818, 0.4739, 0.9985, 0.8663, 0.5034, 0.0, 0.5034, 0.8663, 0.9818, 0.4739, 0.4852, 0.4865, 0.006706, 0.01341, 0.4852, 0.01341, 0.006706, 0.8782, 0.4852, 0.4865, 0.5019, 0.8782, 0.5019, 0.4865, 0.5019, 0.8782, 0.4852, 0.4865, 0.006706, 0.01341, 0.4852, 0.4865, 0.006706, 0.8782])
me_object_11.materials.append(mat_wood)
me_object_11.use_remesh_fix_poles = True
me_object_11.use_remesh_preserve_attributes = False
me_object_11.use_mirror_vertex_groups = False
me_object_11.update()
me_object_11.normals_split_custom_set([tuple(v) for v in zip(*[iter([0.0, 1.0, 0.0, 0.0, 1.0, 0.0, 0.0, 1.0, 0.0, 0.0, 1.0, 0.0, 1.0, 0.0, 0.0, 1.0, 0.0, 0.0, 1.0, 0.0, 0.0, 1.0, 0.0, 0.0, 0.0, -1.0, 0.0, 0.0, -1.0, 0.0, 0.0, -1.0, 0.0, 0.0, -1.0, 0.0, -1.0, 0.0, 0.0, -1.0, 0.0, 0.0, -1.0, 0.0, 0.0, -1.0, 0.0, 0.0, 0.0, 1.0, 0.0, 0.0, 1.0, 0.0, 0.0, 1.0, 0.0, 0.0, 1.0, 0.0, -1.0, 0.0, 0.0, -1.0, 0.0, 0.0, -1.0, 0.0, 0.0, -1.0, 0.0, 0.0, -2.65e-07, 0.0, 1.0, 0.0, 0.0, 1.0, 0.0, 0.0, 1.0, -5.87e-07, 0.0, 1.0, -1.309e-06, 0.0, 1.0, -2.65e-07, 0.0, 1.0, 0.0, 0.0, 1.0, -2.65e-07, 0.0, 1.0, -1.309e-06, 0.0, 1.0, 0.0, 0.0, 1.0, -5.87e-07, 0.0, 1.0, -2.65e-07, 0.0, 1.0, 2.288e-07, 0.0, -1.0, 0.0, 0.0, -1.0, 0.0, 0.0, -1.0, 5.069e-07, 0.0, -1.0, 2.288e-07, 0.0, -1.0, 1.13e-06, 0.0, -1.0, 0.0, 0.0, -1.0, 1.13e-06, 0.0, -1.0, 2.288e-07, 0.0, -1.0, 0.0, 0.0, -1.0, 2.288e-07, 0.0, -1.0, 5.069e-07, 0.0, -1.0])] * 3)])
me_object_12 = bpy.data.meshes.new('Object_12')
me_object_12.from_pydata([(22.06, 17.65, 15.84), (22.06, 17.65, 15.82), (22.06, 21.08, 15.84), (22.06, 21.08, 15.82), (24.5, 18.63, 15.84), (24.5, 18.63, 15.82), (24.5, 17.65, 15.84), (24.5, 17.65, 15.82), (24.23, 21.08, 15.84), (24.23, 21.08, 15.82), (24.23, 18.63, 15.84), (24.23, 18.63, 15.82), (24.23, 18.63, 15.84), (24.23, 18.63, 15.82), (24.5, 18.63, 15.84), (24.5, 18.63, 15.82), (24.5, 17.65, 15.84), (24.5, 17.65, 15.82), (22.06, 17.65, 15.84), (22.06, 17.65, 15.82), (24.23, 21.08, 15.84), (24.23, 21.08, 15.82), (22.06, 21.08, 15.82), (22.06, 21.08, 15.84), (22.06, 21.08, 15.84), (22.06, 17.65, 15.84), (24.5, 18.63, 15.84), (24.5, 17.65, 15.84), (24.23, 21.08, 15.84), (24.23, 18.63, 15.84), (22.06, 17.65, 15.82), (24.5, 18.63, 15.82), (24.5, 17.65, 15.82), (24.23, 21.08, 15.82), (24.23, 18.63, 15.82), (22.06, 21.08, 15.82)], [], [(1, 0, 2, 3), (5, 4, 6, 7), (9, 8, 10, 11), (13, 12, 14, 15), (16, 18, 19, 17), (21, 22, 23, 20), (25, 29, 28, 24), (27, 26, 29), (25, 27, 29), (30, 35, 33, 34), (32, 34, 31), (30, 34, 32)])
me_object_12.polygons.foreach_set('use_smooth', [True] * 12)
_uv = me_object_12.uv_layers.new(name='UVMap')
_uv.uv.foreach_set('vector', [0.9969, 0.0, 1.0, 0.0, 1.0, 0.6986, 0.9969, 0.6986, 0.0, 0.00611, 0.0, 0.003055, 0.1989, 0.003055, 0.1989, 0.00611, 0.0, 0.01222, 0.0, 0.009165, 0.4997, 0.009165, 0.4997, 0.01222, 0.0, 0.003055, 0.0, 0.0, 0.05601, 0.0, 0.05601, 0.003055, 0.9969, 0.0, 0.9969, 0.4969, 0.9939, 0.4969, 0.9939, 0.0, 0.445, 0.009165, 0.004073, 0.009165, 0.004073, 0.00611, 0.445, 0.00611, 0.4969, 0.7093, 0.9366, 0.5108, 0.9366, 0.01222, 0.4969, 0.01222, 0.9924, 0.7093, 0.9924, 0.5108, 0.9366, 0.5108, 0.4969, 0.7093, 0.9924, 0.7093, 0.9366, 0.5108, 0.0, 0.7093, 0.0, 0.01222, 0.4396, 0.01222, 0.4396, 0.5108, 0.4955, 0.7093, 0.4396, 0.5108, 0.4955, 0.5108, 0.0, 0.7093, 0.4396, 0.5108, 0.4955, 0.7093])
me_object_12.materials.append(mat_wood)
me_object_12.use_remesh_fix_poles = True
me_object_12.use_remesh_preserve_attributes = False
me_object_12.use_mirror_vertex_groups = False
me_object_12.update()
me_object_12.normals_split_custom_set([tuple(v) for v in zip(*[iter([-1.0, 0.0, 0.0, -1.0, 0.0, 0.0, -1.0, 0.0, 0.0, -1.0, 0.0, 0.0, 1.0, 0.0, 0.0, 1.0, 0.0, 0.0, 1.0, 0.0, 0.0, 1.0, 0.0, 0.0, 1.0, 0.0, 0.0, 1.0, 0.0, 0.0, 1.0, 0.0, 0.0, 1.0, 0.0, 0.0, 0.0, 1.0, 0.0, 0.0, 1.0, 0.0, 0.0, 1.0, 0.0, 0.0, 1.0, 0.0, 0.0, -1.0, 0.0, 0.0, -1.0, 0.0, 0.0, -1.0, 0.0, 0.0, -1.0, 0.0, 0.0, 1.0, 0.0, 0.0, 1.0, 0.0, 0.0, 1.0, 0.0, 0.0, 1.0, 0.0, 0.0, 0.0, 1.0, 0.0, 0.0, 1.0, 0.0, 0.0, 1.0, 0.0, 0.0, 1.0, 0.0, 0.0, 1.0, 0.0, 0.0, 1.0, 0.0, 0.0, 1.0, 0.0, 0.0, 1.0, 0.0, 0.0, 1.0, 0.0, 0.0, 1.0, 4.374e-07, 0.0, -1.0, 5.99e-07, 0.0, -1.0, 5.99e-07, 0.0, -1.0, 2.535e-07, 0.0, -1.0, 0.0, 0.0, -1.0, 2.535e-07, 0.0, -1.0, 0.0, 0.0, -1.0, 4.374e-07, 0.0, -1.0, 2.535e-07, 0.0, -1.0, 0.0, 0.0, -1.0])] * 3)])
me_object_13 = bpy.data.meshes.new('Object_13')
me_object_13.from_pydata([(22.06, 14.21, 15.84), (22.06, 14.21, 15.84), (22.06, 14.21, 15.83), (22.06, 14.21, 15.83), (22.06, 17.53, 15.82), (22.06, 17.53, 15.84), (22.06, 14.21, 15.82), (24.5, 14.21, 15.82), (23.89, 14.21, 15.82), (23.28, 14.21, 15.82), (22.67, 14.21, 15.82), (22.06, 14.21, 15.82), (24.5, 14.21, 15.83), (23.89, 14.21, 15.83), (23.28, 14.21, 15.83), (22.67, 14.21, 15.83), (22.06, 14.21, 15.83), (24.5, 14.21, 15.83), (23.89, 14.21, 15.83), (23.28, 14.21, 15.83), (22.67, 14.21, 15.83), (22.06, 14.21, 15.83), (24.5, 14.21, 15.84), (23.89, 14.21, 15.84), (23.28, 14.21, 15.84), (22.67, 14.21, 15.84), (22.06, 14.21, 15.84), (24.5, 14.21, 15.84), (23.89, 14.21, 15.84), (23.28, 14.21, 15.84), (22.67, 14.21, 15.84), (22.06, 14.21, 15.84), (24.5, 17.53, 15.84), (24.5, 17.53, 15.82), (22.06, 17.53, 15.82), (22.06, 17.53, 15.84), (24.5, 17.53, 15.84), (24.5, 17.53, 15.82), (24.5, 14.21, 15.84), (24.5, 14.21, 15.82), (24.5, 14.21, 15.84), (24.5, 14.21, 15.83), (24.5, 14.21, 15.83), (22.06, 17.53, 15.84), (22.06, 14.21, 15.84), (24.5, 14.21, 15.84), (23.89, 14.21, 15.84), (23.28, 14.21, 15.84), (22.67, 14.21, 15.84), (24.5, 17.53, 15.84), (22.06, 17.53, 15.82), (22.06, 14.21, 15.82), (24.5, 14.21, 15.82), (23.89, 14.21, 15.82), (23.28, 14.21, 15.82), (22.67, 14.21, 15.82), (24.5, 17.53, 15.82)], [], [(5, 2, 1), (3, 2, 4), (4, 2, 5), (5, 1, 0), (6, 3, 4), (19, 14, 13, 18), (20, 15, 14, 19), (24, 19, 18, 23), (25, 20, 19, 24), (8, 7, 12, 13), (17, 18, 13, 12), (18, 17, 22, 23), (13, 14, 9, 8), (10, 9, 14, 15), (11, 10, 15, 16), (16, 15, 20, 21), (23, 22, 27, 28), (24, 23, 28, 29), (29, 30, 25, 24), (21, 20, 25, 26), (30, 31, 26, 25), (33, 34, 35, 32), (41, 37, 36), (38, 40, 36), (37, 41, 42), (37, 42, 39), (40, 41, 36), (44, 48, 43), (47, 43, 48), (46, 49, 47), (43, 47, 49), (49, 46, 45), (51, 50, 55), (54, 55, 50), (53, 54, 56), (50, 56, 54), (56, 52, 53)])
me_object_13.polygons.foreach_set('use_smooth', [True] * 37)
_uv = me_object_13.uv_layers.new(name='UVMap')
_uv.uv.foreach_set('vector', [0.009221, 0.6871, 0.01076, 0.006803, 0.00999, 0.006803, 0.01153, 0.006803, 0.01076, 0.006803, 0.0123, 0.6871, 0.0123, 0.6871, 0.01076, 0.006803, 0.009221, 0.6871, 0.009221, 0.6871, 0.00999, 0.006803, 0.009221, 0.006803, 0.0123, 0.006803, 0.01153, 0.006803, 0.0123, 0.6871, 0.001537, 0.25, 0.0007684, 0.25, 0.0007684, 0.125, 0.001537, 0.125, 0.001537, 0.375, 0.0007684, 0.375, 0.0007684, 0.25, 0.001537, 0.25, 0.002305, 0.25, 0.001537, 0.25, 0.001537, 0.125, 0.002305, 0.125, 0.002305, 0.375, 0.001537, 0.375, 0.001537, 0.25, 0.002305, 0.25, 0.0, 0.125, 0.0, 0.0, 0.0007684, 0.0, 0.0007684, 0.125, 0.001537, 0.0, 0.001537, 0.125, 0.0007684, 0.125, 0.0007684, 0.0, 0.001537, 0.125, 0.001537, 0.0, 0.002305, 0.0, 0.002305, 0.125, 0.0007684, 0.125, 0.0007684, 0.25, 0.0, 0.25, 0.0, 0.125, 0.0, 0.375, 0.0, 0.25, 0.0007684, 0.25, 0.0007684, 0.375, 0.0, 0.5, 0.0, 0.375, 0.0007684, 0.375, 0.0007684, 0.5, 0.0007684, 0.5, 0.0007684, 0.375, 0.001537, 0.375, 0.001537, 0.5, 0.002305, 0.125, 0.002305, 0.0, 0.003074, 0.0, 0.003074, 0.125, 0.002305, 0.25, 0.002305, 0.125, 0.003074, 0.125, 0.003074, 0.25, 0.003074, 0.25, 0.003074, 0.375, 0.002305, 0.375, 0.002305, 0.25, 0.001537, 0.5, 0.001537, 0.375, 0.002305, 0.375, 0.002305, 0.5, 0.003074, 0.375, 0.003074, 0.5, 0.002305, 0.5, 0.002305, 0.375, 0.003074, 0.5041, 0.003074, 0.004098, 0.006148, 0.004098, 0.006148, 0.5041, 0.007684, 0.6803, 0.006148, 0.0, 0.009221, 0.0, 0.009221, 0.6803, 0.008453, 0.6803, 0.009221, 0.0, 0.006148, 0.0, 0.007684, 0.6803, 0.006916, 0.6803, 0.006148, 0.0, 0.006916, 0.6803, 0.006148, 0.6803, 0.008453, 0.6803, 0.007684, 0.6803, 0.009221, 0.0, 0.0123, 0.0, 0.0123, 0.1246, 0.6911, 0.0, 0.0123, 0.2493, 0.6911, 0.0, 0.0123, 0.1246, 0.0123, 0.3739, 0.6911, 0.4985, 0.0123, 0.2493, 0.6911, 0.0, 0.0123, 0.2493, 0.6911, 0.4985, 0.6911, 0.4985, 0.0123, 0.3739, 0.0123, 0.4985, 0.0123, 0.5, 0.6911, 0.5, 0.0123, 0.6246, 0.0123, 0.7493, 0.0123, 0.6246, 0.6911, 0.5, 0.0123, 0.8739, 0.0123, 0.7493, 0.6911, 0.9985, 0.6911, 0.5, 0.6911, 0.9985, 0.0123, 0.7493, 0.6911, 0.9985, 0.0123, 0.9985, 0.0123, 0.8739])
me_object_13.materials.append(mat_wood)
me_object_13.use_remesh_fix_poles = True
me_object_13.use_remesh_preserve_attributes = False
me_object_13.use_mirror_vertex_groups = False
me_object_13.update()
me_object_13.normals_split_custom_set([tuple(v) for v in zip(*[iter([-1.0, 0.0, 0.0, -1.0, 0.0, 0.0, -1.0, 0.0, 0.0, -1.0, 0.0, 0.0, -1.0, 0.0, 0.0, -1.0, 0.0, 0.0, -1.0, 0.0, 0.0, -1.0, 0.0, 0.0, -1.0, 0.0, 0.0, -1.0, 0.0, 0.0, -1.0, 0.0, 0.0, -1.0, 0.0, 0.0, -1.0, 0.0, 0.0, -1.0, 0.0, 0.0, -1.0, 0.0, 0.0, 0.0, -1.0, 0.0, 0.0, -1.0, 0.0, 0.0, -1.0, 0.0, 0.0, -1.0, 0.0, 0.0, -1.0, 0.0, 0.0, -1.0, 0.0, 0.0, -1.0, 0.0, 0.0, -1.0, 0.0, 0.0, -1.0, 0.0, 0.0, -1.0, 0.0, 0.0, -1.0, 0.0, 0.0, -1.0, 0.0, 0.0, -1.0, 0.0, 0.0, -1.0, 0.0, 0.0, -1.0, 0.0, 0.0, -1.0, 0.0, 0.0, -1.0, 0.0, 0.0, -1.0, 0.0, 0.0, -1.0, 0.0, 0.0, -1.0, 0.0, 0.0, -1.0, 0.0, 0.0, -1.0, 0.0, 0.0, -1.0, 0.0, 0.0, -1.0, 0.0, 0.0, -1.0, 0.0, 0.0, -1.0, 0.0, 0.0, -1.0, 0.0, 0.0, -1.0, 0.0, 0.0, -1.0, 0.0, 0.0, -1.0, 0.0, 0.0, -1.0, 0.0, 0.0, -1.0, 0.0, 0.0, -1.0, 0.0, 0.0, -1.0, 0.0, 0.0, -1.0, 0.0, 0.0, -1.0, 0.0, 0.0, -1.0, 0.0, 0.0, -1.0, 0.0, 0.0, -1.0, 0.0, 0.0, -1.0, 0.0, 0.0, -1.0, 0.0, 0.0, -1.0, 0.0, 0.0, -1.0, 0.0, 0.0, -1.0, 0.0, 0.0, -1.0, 0.0, 0.0, -1.0, 0.0, 0.0, -1.0, 0.0, 0.0, -1.0, 0.0, 0.0, -1.0, 0.0, 0.0, -1.0, 0.0, 0.0, -1.0, 0.0, 0.0, -1.0, 0.0, 0.0, -1.0, 0.0, 0.0, -1.0, 0.0, 0.0, -1.0, 0.0, 0.0, -1.0, 0.0, 0.0, -1.0, 0.0, 0.0, -1.0, 0.0, 0.0, -1.0, 0.0, 0.0, -1.0, 0.0, 0.0, -1.0, 0.0, 0.0, -1.0, 0.0, 0.0, -1.0, 0.0, 0.0, -1.0, 0.0, 0.0, 1.0, 0.0, 0.0, 1.0, 0.0, 0.0, 1.0, 0.0, 0.0, 1.0, 0.0, 1.0, 5.975e-07, 0.0, 1.0, 8.722e-10, 0.0, 1.0, 0.0, 0.0, 1.0, 0.0, 0.0, 1.0, 0.0, 0.0, 1.0, 0.0, 0.0, 1.0, 8.722e-10, 0.0, 1.0, 5.975e-07, 0.0, 1.0, 5.988e-07, 0.0, 1.0, 8.722e-10, 0.0, 1.0, 5.988e-07, 0.0, 1.0, 0.0, 0.0, 1.0, 0.0, 0.0, 1.0, 5.975e-07, 0.0, 1.0, 0.0, 0.0, 0.0, 0.0, 1.0, 0.0, 0.0, 1.0, 0.0, 0.0, 1.0, 0.0, 0.0, 1.0, 0.0, 0.0, 1.0, 0.0, 0.0, 1.0, 0.0, 0.0, 1.0, 0.0, 0.0, 1.0, 0.0, 0.0, 1.0, 0.0, 0.0, 1.0, 0.0, 0.0, 1.0, 0.0, 0.0, 1.0, 0.0, 0.0, 1.0, 0.0, 0.0, 1.0, 0.0, 0.0, 1.0, 0.0, 0.0, -1.0, 0.0, 0.0, -1.0, 0.0, 0.0, -1.0, 0.0, 0.0, -1.0, 0.0, 0.0, -1.0, 0.0, 0.0, -1.0, 0.0, 0.0, -1.0, 0.0, 0.0, -1.0, 0.0, 0.0, -1.0, 0.0, 0.0, -1.0, 0.0, 0.0, -1.0, 0.0, 0.0, -1.0, 0.0, 0.0, -1.0, 0.0, 0.0, -1.0, 0.0, 0.0, -1.0])] * 3)])
me_object_14 = bpy.data.meshes.new('Object_14')
me_object_14.from_pydata([(29.53, 14.21, 15.84), (29.53, 14.21, 15.82), (29.53, 16.24, 15.84), (29.53, 16.24, 15.82), (29.53, 16.24, 15.84), (29.53, 16.24, 15.82), (33.48, 16.24, 15.84), (33.48, 16.24, 15.82), (33.48, 16.24, 15.84), (33.48, 16.24, 15.82), (33.48, 14.21, 15.84), (33.48, 14.21, 15.82), (33.48, 14.21, 15.84), (33.48, 14.21, 15.82), (29.53, 14.21, 15.84), (29.53, 14.21, 15.82), (29.53, 16.24, 15.84), (29.53, 14.21, 15.84), (33.48, 16.24, 15.84), (33.48, 14.21, 15.84), (29.53, 16.24, 15.82), (29.53, 14.21, 15.82), (33.48, 16.24, 15.82), (33.48, 14.21, 15.82)], [], [(1, 0, 2, 3), (5, 4, 6, 7), (9, 8, 10, 11), (13, 12, 14, 15), (16, 17, 19, 18), (20, 22, 23, 21)])
me_object_14.polygons.foreach_set('use_smooth', [True] * 6)
_uv = me_object_14.uv_layers.new(name='UVMap')
_uv.uv.foreach_set('vector', [0.003698, 0.0, 0.007397, 0.0, 0.007397, 0.5, 0.003698, 0.5, 0.007397, 0.0, 0.0111, 0.0, 0.0111, 0.9739, 0.007397, 0.9739, 0.0, 0.0, 0.003698, 0.0, 0.003698, 0.5, 0.0, 0.5, 0.0111, 0.0, 0.01479, 0.0, 0.01479, 0.9739, 0.0111, 0.9739, 0.01479, 0.5, 0.01479, 0.9985, 0.9872, 0.9985, 0.9872, 0.5, 0.01479, 0.0, 0.9872, 0.0, 0.9872, 0.4985, 0.01479, 0.4985])
me_object_14.materials.append(mat_wood)
me_object_14.use_remesh_fix_poles = True
me_object_14.use_remesh_preserve_attributes = False
me_object_14.use_mirror_vertex_groups = False
me_object_14.update()
me_object_14.normals_split_custom_set([tuple(v) for v in zip(*[iter([-1.0, 0.0, 0.0, -1.0, 0.0, 0.0, -1.0, 0.0, 0.0, -1.0, 0.0, 0.0, 0.0, 1.0, 0.0, 0.0, 1.0, 0.0, 0.0, 1.0, 0.0, 0.0, 1.0, 0.0, 1.0, 0.0, 0.0, 1.0, 0.0, 0.0, 1.0, 0.0, 0.0, 1.0, 0.0, 0.0, 0.0, -1.0, 0.0, 0.0, -1.0, 0.0, 0.0, -1.0, 0.0, 0.0, -1.0, 0.0, 0.0, 0.0, 1.0, 0.0, 0.0, 1.0, 0.0, 0.0, 1.0, 0.0, 0.0, 1.0, 0.0, 0.0, -1.0, 0.0, 0.0, -1.0, 0.0, 0.0, -1.0, 0.0, 0.0, -1.0])] * 3)])
me_object_15 = bpy.data.meshes.new('Object_15')
me_object_15.from_pydata([(24.62, 14.21, 15.84), (24.62, 14.21, 15.82), (24.62, 17.45, 15.84), (24.62, 17.45, 15.82), (24.62, 17.45, 15.84), (24.62, 17.45, 15.82), (26.75, 17.45, 15.84), (26.75, 17.45, 15.82), (26.75, 17.45, 15.84), (26.75, 17.45, 15.82), (26.75, 14.21, 15.84), (26.75, 14.21, 15.82), (26.75, 14.21, 15.84), (26.75, 14.21, 15.82), (24.62, 14.21, 15.84), (24.62, 14.21, 15.82), (26.75, 14.21, 15.84), (26.75, 17.45, 15.84), (24.62, 14.21, 15.84), (24.62, 17.45, 15.84), (26.75, 14.21, 15.82), (26.75, 17.45, 15.82), (24.62, 14.21, 15.82), (24.62, 17.45, 15.82)], [], [(1, 0, 2, 3), (5, 4, 6, 7), (9, 8, 10, 11), (13, 12, 14, 15), (17, 19, 18, 16), (21, 20, 22, 23)])
me_object_15.polygons.foreach_set('use_smooth', [True] * 6)
_uv = me_object_15.uv_layers.new(name='UVMap')
_uv.uv.foreach_set('vector', [0.01061, 0.0, 0.01415, 0.0, 0.01415, 0.7653, 0.01061, 0.7653, 0.003538, 0.0, 0.007075, 0.0, 0.007075, 0.5, 0.003538, 0.5, 0.007075, 0.0, 0.01061, 0.0, 0.01061, 0.7653, 0.007075, 0.7653, 0.0, 0.0, 0.003538, 0.0, 0.003538, 0.5, 0.0, 0.5, 0.01415, 0.5, 0.01415, 0.9985, 0.778, 0.9985, 0.778, 0.5, 0.01415, 0.0, 0.778, 0.0, 0.778, 0.4985, 0.01415, 0.4985])
me_object_15.materials.append(mat_wood)
me_object_15.use_remesh_fix_poles = True
me_object_15.use_remesh_preserve_attributes = False
me_object_15.use_mirror_vertex_groups = False
me_object_15.update()
me_object_15.normals_split_custom_set([tuple(v) for v in zip(*[iter([-1.0, 0.0, 0.0, -1.0, 0.0, 0.0, -1.0, 0.0, 0.0, -1.0, 0.0, 0.0, 0.0, 1.0, 0.0, 0.0, 1.0, 0.0, 0.0, 1.0, 0.0, 0.0, 1.0, 0.0, 1.0, 0.0, 0.0, 1.0, 0.0, 0.0, 1.0, 0.0, 0.0, 1.0, 0.0, 0.0, 0.0, -1.0, 0.0, 0.0, -1.0, 0.0, 0.0, -1.0, 0.0, 0.0, -1.0, 0.0, 0.0, 0.0, 1.0, 0.0, 0.0, 1.0, 0.0, 0.0, 1.0, 0.0, 0.0, 1.0, 0.0, 0.0, -1.0, 0.0, 0.0, -1.0, 0.0, 0.0, -1.0, 0.0, 0.0, -1.0])] * 3)])
me_object_16 = bpy.data.meshes.new('Object_16')
me_object_16.from_pydata([(27.45, 17.39, 12.51), (33.5, 21.2, 12.51), (21.9, 21.2, 12.51), (21.9, 16.08, 12.51), (21.9, 14.05, 12.51), (33.5, 14.05, 12.51), (21.9, 14.05, 12.59), (33.5, 14.05, 12.59), (21.9, 21.2, 12.59), (21.9, 16.08, 12.59), (33.5, 21.2, 12.59)], [], [(0, 1, 2, 3), (1, 0, 3, 4, 5), (9, 8, 10, 7, 6), (7, 10, 1, 5), (6, 7, 5, 4), (8, 9, 3, 2), (9, 6, 4, 3), (10, 8, 2, 1)])
me_object_16.polygons.foreach_set('use_smooth', [True] * 8)
_k = set([(1, 2), (1, 5), (4, 5), (6, 7), (7, 10), (8, 10)])
me_object_16.attributes.new('sharp_edge', 'BOOLEAN', 'EDGE').data.foreach_set('value', [ (min(e.vertices), max(e.vertices)) in _k for e in me_object_16.edges])
_uv = me_object_16.uv_layers.new(name='UVMap')
_uv.uv.foreach_set('vector', [0.7024, 0.1642, 0.9999, 0.3515, 0.4298, 0.3515, 0.4298, 0.0997, 0.9999, 0.3515, 0.7024, 0.1642, 0.4298, 0.0997, 0.4298, 0.0001368, 0.9999, 0.0001366, 0.9999, 0.1747, 0.9999, 0.6163, 7.85e-05, 0.6163, 7.85e-05, 7.866e-05, 0.9999, 7.85e-05, 0.03689, 0.4971, 0.4191, 0.509, 0.4295, 0.5168, 0.02862, 0.5059, 0.01116, 0.007416, 0.03689, 0.4971, 0.02862, 0.5059, 0.0001366, 0.0001366, 0.4224, 0.03066, 0.1699, 0.01206, 0.1701, 0.006201, 0.4295, 0.02605, 0.1699, 0.01206, 0.01116, 0.007416, 0.0001366, 0.0001366, 0.1701, 0.006201, 0.4191, 0.509, 0.4224, 0.03066, 0.4295, 0.02605, 0.4295, 0.5168])
me_object_16.materials.append(mat_concrete)
me_object_16.use_remesh_fix_poles = True
me_object_16.use_remesh_preserve_attributes = False
me_object_16.use_mirror_vertex_groups = False
me_object_16.update()
me_object_16.normals_split_custom_set([tuple(v) for v in zip(*[iter([-1.097e-08, 2.186e-07, 1.0, 2.249e-07, -2.822e-07, 1.0, 0.5774, -0.5773, 0.5774, 0.7071, -2.955e-08, 0.7071, 2.249e-07, -2.822e-07, 1.0, -1.097e-08, 2.186e-07, 1.0, 0.7071, -2.955e-08, 0.7071, 0.5774, 0.5773, 0.5774, 8.183e-07, -1.542e-06, 1.0, 0.7071, 0.0, -0.7071, 0.5774, -0.5774, -0.5774, 0.0, 0.0, -1.0, 0.0, 0.0, -1.0, 0.5774, 0.5774, -0.5774, -0.7071, 0.7071, 0.0, -0.7071, -0.7071, 0.0, -0.7071, -0.7071, 0.0, -0.7071, 0.7071, 0.0, 0.5774, 0.5774, -0.5774, -0.7071, 0.7071, 0.0, -0.7071, 0.7071, 0.0, 0.5774, 0.5773, 0.5774, 0.5774, -0.5774, -0.5774, 0.7071, 0.0, -0.7071, 0.7071, -2.955e-08, 0.7071, 0.5774, -0.5773, 0.5774, 0.7071, 0.0, -0.7071, 0.5774, 0.5774, -0.5774, 0.5774, 0.5773, 0.5774, 0.7071, -2.955e-08, 0.7071, -0.7071, -0.7071, 0.0, 0.5774, -0.5774, -0.5774, 0.5774, -0.5773, 0.5774, -0.7071, -0.7071, 0.0])] * 3)])
me_object_5_001 = bpy.data.meshes.new('Object_5.001')
me_object_5_001.from_pydata([(29.56, 17.6, 18.62), (29.56, 18.61, 18.62), (30.51, 18.61, 18.62), (30.51, 17.61, 18.62), (30.51, 18.61, 18.64), (29.56, 18.61, 18.64), (30.51, 17.61, 18.64), (29.56, 17.6, 18.64)], [], [(7, 6, 3, 0), (5, 7, 0, 1), (4, 5, 1, 2), (0, 3, 2, 1), (7, 5, 4, 6), (6, 4, 2, 3)])
_uv = me_object_5_001.uv_layers.new(name='UVMap')
_uv.uv.foreach_set('vector', [0.4027, 0.5568, 0.5931, 0.5501, 0.5931, 0.5501, 0.4027, 0.5568, 0.4027, 0.3791, 0.4027, 0.5568, 0.4027, 0.5568, 0.4027, 0.3791, 0.5931, 0.3791, 0.4027, 0.3791, 0.4027, 0.3791, 0.5931, 0.3791, 0.5898, 0.5506, 0.4102, 0.5505, 0.4102, 0.383, 0.5898, 0.383, 0.6244, 0.1183, 0.6244, 0.3534, 0.3725, 0.3534, 0.3725, 0.1184, 0.5931, 0.5501, 0.5931, 0.3791, 0.5931, 0.3791, 0.5931, 0.5501])
me_object_5_001.materials.append(mat_wood)
me_object_5_001.use_remesh_fix_poles = True
me_object_5_001.use_remesh_preserve_attributes = False
me_object_5_001.use_mirror_vertex_groups = False
me_object_5_001.update()
me_object_5_001.normals_split_custom_set([tuple(v) for v in zip(*[iter([-0.0004716, 1.0, 0.0, -0.0004716, 1.0, 0.0, -0.0004716, 1.0, 0.0, -0.0004716, 1.0, 0.0, 1.0, 0.0, 0.0, 1.0, 0.0, 0.0, 1.0, 0.0, 0.0, 1.0, 0.0, 0.0, 0.0, -1.0, 0.0, 0.0, -1.0, 0.0, 0.0, -1.0, 0.0, 0.0, -1.0, 0.0, 0.0, 0.0, 1.0, 0.0, 0.0, 1.0, 0.0, 0.0, 1.0, 0.0, 0.0, 1.0, 0.0, 0.0, -1.0, 0.0, 0.0, -1.0, 0.0, 0.0, -1.0, 0.0, 0.0, -1.0, -1.0, 0.0, 0.0, -1.0, 0.0, 0.0, -1.0, 0.0, 0.0, -1.0, 0.0, 0.0])] * 3)])

# ---- objects
ob_object_1 = bpy.data.objects.new('Object_1', me_object_1)
ob_object_3 = bpy.data.objects.new('Object_3', me_object_3)
ob_object_4 = bpy.data.objects.new('Object_4', me_object_4)
ob_object_5 = bpy.data.objects.new('Object_5', me_object_5)
ob_object_6 = bpy.data.objects.new('Object_6', me_object_6)
ob_object_7 = bpy.data.objects.new('Object_7', me_object_7)
ob_object_8 = bpy.data.objects.new('Object_8', me_object_8)
ob_object_9 = bpy.data.objects.new('Object_9', me_object_9)
ob_object_10 = bpy.data.objects.new('Object_10', me_object_10)
ob_object_11 = bpy.data.objects.new('Object_11', me_object_11)
ob_object_12 = bpy.data.objects.new('Object_12', me_object_12)
ob_object_13 = bpy.data.objects.new('Object_13', me_object_13)
ob_object_14 = bpy.data.objects.new('Object_14', me_object_14)
ob_object_15 = bpy.data.objects.new('Object_15', me_object_15)
ob_object_16 = bpy.data.objects.new('Object_16', me_object_16)
ob_og3_floor_finish = bpy.data.objects.new('OG3_Floor Finish', None)
ob_og3_interior = bpy.data.objects.new('OG3 Interior', None)
ob_interior_build_out = bpy.data.objects.new('Interior Build-out', None)
ob_07_standard_components = bpy.data.objects.new('07_Standard Components', None)
ob_unit_3d = bpy.data.objects.new('Unit 3D', None)
ob_object_5_001 = bpy.data.objects.new('Object_5.001', me_object_5_001)

# ---- transforms, parenting, visibility, modifiers, constraints
ob_object_1.parent = ob_unit_3d
ob_object_1.location = (0.0, 0.0, 0.0)
ob_object_1.color = (0.8, 0.8, 0.8, 1.0)
ob_object_1.lineart.crease_threshold = 0.0
ob_object_3.parent = ob_unit_3d
ob_object_3.location = (0.0, 0.0, 0.0)
ob_object_3.color = (0.8, 0.8, 0.8, 1.0)
ob_object_3.lineart.crease_threshold = 0.0
ob_object_4.parent = ob_unit_3d
ob_object_4.location = (0.0, 0.0, 0.0)
ob_object_4.color = (0.8, 0.8, 0.8, 1.0)
ob_object_4.lineart.crease_threshold = 0.0
ob_object_5.parent = ob_unit_3d
ob_object_5.location = (0.0, 0.0, 0.0)
ob_object_5.color = (0.8, 0.8, 0.8, 1.0)
ob_object_5.lineart.crease_threshold = 0.0
ob_object_6.parent = ob_unit_3d
ob_object_6.location = (0.0, 0.0, 0.0)
ob_object_6.color = (0.8, 0.8, 0.8, 1.0)
ob_object_6.lineart.crease_threshold = 0.0
ob_object_7.parent = ob_unit_3d
ob_object_7.location = (0.0, 0.0, 0.0)
ob_object_7.color = (0.8, 0.8, 0.8, 1.0)
ob_object_7.lineart.crease_threshold = 0.0
ob_object_8.parent = ob_unit_3d
ob_object_8.location = (0.0, 0.0, 0.0)
ob_object_8.color = (0.8, 0.8, 0.8, 1.0)
ob_object_8.lineart.crease_threshold = 0.0
ob_object_9.parent = ob_unit_3d
ob_object_9.location = (0.0, 0.0, 0.0)
ob_object_9.color = (0.8, 0.8, 0.8, 1.0)
ob_object_9.lineart.crease_threshold = 0.0
ob_object_10.parent = ob_unit_3d
ob_object_10.location = (0.0, 0.0, 0.0)
ob_object_10.color = (0.8, 0.8, 0.8, 1.0)
ob_object_10.lineart.crease_threshold = 0.0
ob_object_11.parent = ob_unit_3d
ob_object_11.location = (0.0, 0.0, 0.0)
ob_object_11.color = (0.8, 0.8, 0.8, 1.0)
ob_object_11.lineart.crease_threshold = 0.0
ob_object_12.parent = ob_unit_3d
ob_object_12.location = (0.0, 0.0, 0.0)
ob_object_12.color = (0.8, 0.8, 0.8, 1.0)
ob_object_12.lineart.crease_threshold = 0.0
ob_object_13.parent = ob_unit_3d
ob_object_13.location = (0.0, 0.0, 0.0)
ob_object_13.color = (0.8, 0.8, 0.8, 1.0)
ob_object_13.lineart.crease_threshold = 0.0
ob_object_14.parent = ob_unit_3d
ob_object_14.location = (0.0, 0.0, 0.0)
ob_object_14.color = (0.8, 0.8, 0.8, 1.0)
ob_object_14.lineart.crease_threshold = 0.0
ob_object_15.parent = ob_unit_3d
ob_object_15.location = (0.0, 0.0, 0.0)
ob_object_15.color = (0.8, 0.8, 0.8, 1.0)
ob_object_15.lineart.crease_threshold = 0.0
ob_object_16.parent = ob_og3_floor_finish
ob_object_16.location = (0.0, 0.0, 0.0)
ob_object_16.color = (0.8, 0.8, 0.8, 1.0)
ob_object_16.lineart.crease_threshold = 0.0
ob_og3_floor_finish.parent = ob_og3_interior
ob_og3_floor_finish.location = (0.0, 0.0, 0.0)
ob_og3_floor_finish.color = (0.8, 0.8, 0.8, 1.0)
ob_og3_floor_finish.lineart.crease_threshold = 0.0
ob_og3_interior.parent = ob_interior_build_out
ob_og3_interior.location = (0.0, 0.0, 0.0)
ob_og3_interior.color = (0.8, 0.8, 0.8, 1.0)
ob_og3_interior.lineart.crease_threshold = 0.0
ob_interior_build_out.parent = ob_07_standard_components
ob_interior_build_out.location = (0.0, 0.0, 0.0)
ob_interior_build_out.color = (0.8, 0.8, 0.8, 1.0)
ob_interior_build_out.lineart.crease_threshold = 0.0
ob_07_standard_components.parent = ob_unit_3d
ob_07_standard_components.location = (0.0, 0.0, 0.0)
ob_07_standard_components.color = (0.8, 0.8, 0.8, 1.0)
ob_07_standard_components.lineart.crease_threshold = 0.0
ob_unit_3d.location = (0.0, 0.0, 0.0)
ob_unit_3d.color = (0.8, 0.8, 0.8, 1.0)
ob_unit_3d.lineart.crease_threshold = 0.0
ob_object_5_001.location = (0.0, 0.0, 0.0)
ob_object_5_001.color = (0.8, 0.8, 0.8, 1.0)
ob_object_5_001.lineart.crease_threshold = 0.0

# ---- collection membership
col_collection.objects.link(ob_object_1)
col_collection.objects.link(ob_object_3)
col_collection.objects.link(ob_object_4)
col_collection.objects.link(ob_object_5)
col_collection.objects.link(ob_object_6)
col_collection.objects.link(ob_object_7)
col_collection.objects.link(ob_object_8)
col_collection.objects.link(ob_object_9)
col_collection.objects.link(ob_object_10)
col_collection.objects.link(ob_object_11)
col_collection.objects.link(ob_object_12)
col_collection.objects.link(ob_object_13)
col_collection.objects.link(ob_object_14)
col_collection.objects.link(ob_object_15)
col_collection.objects.link(ob_object_16)
col_collection.objects.link(ob_og3_floor_finish)
col_collection.objects.link(ob_og3_interior)
col_collection.objects.link(ob_interior_build_out)
col_collection.objects.link(ob_07_standard_components)
col_collection.objects.link(ob_unit_3d)
col_collection.objects.link(ob_object_5_001)

# ---- scene / render settings (as saved in the file)
scene.frame_start = 1; scene.frame_end = 250; scene.frame_set(1)
scene.render.engine = 'BLENDER_EEVEE_NEXT'
scene.render.fps = 25
scene.cycles.use_denoising = False
scene.cycles.samples = 128
scene.cycles.sampling_pattern = 'TABULATED_SOBOL'
scene.cycles.use_adaptive_sampling = False
scene.cycles.use_light_tree = False
scene.view_settings.view_transform = 'Filmic'
bpy.context.view_layer.update()

# ---- added for rendering (the .blend has no active camera and no usable light): camera, sun
cam_auto = bpy.data.cameras.new('AutoCamera')
cam_auto.lens = 50.0
cam_auto.sensor_width = 36.0
cam_auto.clip_end = 1000.0
ob_auto_camera = bpy.data.objects.new('AutoCamera', cam_auto)
scene.collection.objects.link(ob_auto_camera)
ob_auto_camera.location = (41.5283, 1.03685, 26.6352)
ob_auto_camera.rotation_euler = (1.09748, -7.21219e-08, 0.694738)
scene.camera = ob_auto_camera
light_auto_sun = bpy.data.lights.new('AutoSun', 'SUN')
light_auto_sun.energy = 3.0
light_auto_sun.angle = 0.0523599
ob_auto_sun = bpy.data.objects.new('AutoSun', light_auto_sun)
scene.collection.objects.link(ob_auto_sun)
ob_auto_sun.rotation_euler = (0.872665, 0.174533, 0.523599)
bpy.context.view_layer.update()
